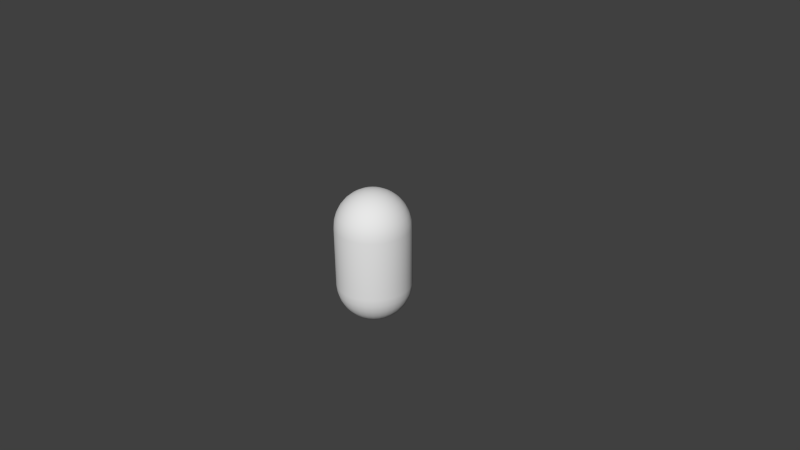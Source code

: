 # Source: CapsuleB.blend  (saved by Blender 2.67.0; exported with 4.5.12 LTS)
import bpy
from mathutils import Matrix  # noqa: F401  (used for matrix-valued properties, if any)

bpy.ops.wm.read_factory_settings(use_empty=True)
scene = bpy.context.scene
scene.name = 'Scene'

# ---- collections
col_collection_1 = bpy.data.collections.new('Collection 1'); scene.collection.children.link(col_collection_1)

# ---- world
world_world = bpy.data.worlds.new('World'); scene.world = world_world
world_world.color = (0.05088, 0.05088, 0.05088)
world_world.use_sun_shadow = False
world_world.sun_shadow_jitter_overblur = 0.0
world_world.cycles.sampling_method = 'MANUAL'
world_world.cycles.sample_map_resolution = 256

# ---- cameras
cam_camera = bpy.data.cameras.new('Camera')
cam_camera.clip_end = 100.0
cam_camera.lens = 35.0
cam_camera.sensor_width = 32.0
cam_camera.sensor_height = 18.0
cam_camera.ortho_scale = 7.314
cam_camera.dof.focus_distance = 0.0
cam_camera.dof.aperture_fstop = 128.0

# ---- meshes
me_sphere = bpy.data.meshes.new('Sphere')
me_sphere.from_pydata([(-0.1084, 0.1622, 1.782), (-0.2126, 0.3182, 1.726), (-0.3087, 0.4619, 1.633), (-0.3928, 0.5879, 1.509), (-0.4619, 0.6913, 1.357), (-0.5133, 0.7682, 1.184), (-0.5449, 0.8155, 0.9967), (-1.0, 0.0, -0.8002), (-0.9808, 0.0, -0.9953), (-0.9239, 0.0, -1.183), (-0.8315, 0.0, -1.356), (-0.7071, 0.0, -1.507), (-0.5556, 0.0, -1.632), (-0.3827, 0.0, -1.724), (-0.1951, 0.0, -1.781), (-0.5556, 0.8315, 0.8016), (-0.07466, 0.1802, 1.782), (-0.1464, 0.3536, 1.726), (-0.2126, 0.5133, 1.633), (-0.2706, 0.6533, 1.509), (-0.3182, 0.7682, 1.357), (-0.3536, 0.8536, 1.184), (-0.9808, 0.1951, -0.8002), (-0.9619, 0.1913, -0.9953), (-0.9061, 0.1802, -1.183), (-0.8155, 0.1622, -1.356), (-0.6935, 0.1379, -1.507), (-0.5449, 0.1084, -1.632), (-0.3753, 0.07466, -1.724), (-0.1913, 0.03806, -1.781), (-0.3753, 0.9061, 0.9967), (-0.3827, 0.9239, 0.8016), (-0.03806, 0.1913, 1.782), (-0.07466, 0.3753, 1.726), (-0.1084, 0.5449, 1.633), (-0.1379, 0.6935, 1.509), (-0.1622, 0.8155, 1.357), (-0.9239, 0.3827, -0.8002), (-0.9061, 0.3753, -0.9953), (-0.8536, 0.3536, -1.183), (-0.7682, 0.3182, -1.356), (-0.6533, 0.2706, -1.507), (-0.5133, 0.2126, -1.632), (-0.3536, 0.1464, -1.724), (-0.1802, 0.07466, -1.781), (-0.1802, 0.9061, 1.184), (-0.1913, 0.9619, 0.9967), (-0.1951, 0.9808, 0.8016), (3.147e-07, 0.1951, 1.782), (3.109e-07, 0.3827, 1.726), (2.141e-07, 0.5556, 1.633), (2.215e-07, 0.7071, 1.509), (-0.8315, 0.5556, -0.8002), (-0.8155, 0.5449, -0.9953), (-0.7682, 0.5133, -1.183), (-0.6913, 0.4619, -1.356), (-0.5879, 0.3928, -1.507), (-0.4619, 0.3087, -1.632), (-0.3182, 0.2126, -1.724), (-0.1622, 0.1084, -1.781), (2.215e-07, 0.8315, 1.357), (1.768e-07, 0.9239, 1.184), (1.023e-07, 0.9808, 0.9967), (1.619e-07, 1.0, 0.8016), (0.03806, 0.1913, 1.782), (0.07466, 0.3753, 1.726), (0.1084, 0.5449, 1.633), (-0.7071, 0.7071, -0.8002), (-0.6935, 0.6935, -0.9953), (-0.6533, 0.6533, -1.183), (-0.5879, 0.5879, -1.356), (-0.5, 0.5, -1.507), (-0.3928, 0.3928, -1.632), (-0.2706, 0.2706, -1.724), (-0.1379, 0.1379, -1.781), (0.1379, 0.6935, 1.509), (0.1622, 0.8155, 1.357), (0.1802, 0.9061, 1.184), (0.1913, 0.9619, 0.9967), (0.1951, 0.9808, 0.8016), (0.07466, 0.1802, 1.782), (0.1464, 0.3536, 1.726), (-0.5556, 0.8315, -0.8002), (-0.5449, 0.8155, -0.9953), (-0.5133, 0.7682, -1.183), (-0.4619, 0.6913, -1.356), (-0.3928, 0.5879, -1.507), (-0.3087, 0.4619, -1.632), (-0.2126, 0.3182, -1.724), (-0.1084, 0.1622, -1.781), (0.2126, 0.5133, 1.633), (0.2706, 0.6533, 1.509), (0.3182, 0.7682, 1.357), (0.3536, 0.8536, 1.184), (0.3753, 0.9061, 0.9967), (0.3827, 0.9239, 0.8016), (3.258e-07, -3.731e-07, 1.802), (-0.3827, 0.9239, -0.8002), (-0.3753, 0.9061, -0.9953), (-0.3536, 0.8536, -1.183), (-0.3182, 0.7682, -1.356), (-0.2706, 0.6533, -1.507), (-0.2126, 0.5133, -1.632), (-0.1464, 0.3536, -1.724), (-0.07466, 0.1802, -1.781), (0.1084, 0.1622, 1.782), (0.2126, 0.3182, 1.726), (0.3087, 0.4619, 1.633), (0.3928, 0.5879, 1.509), (0.4619, 0.6913, 1.357), (0.5133, 0.7682, 1.184), (0.5449, 0.8155, 0.9967), (-0.1951, 0.9808, -0.8002), (-0.1913, 0.9619, -0.9953), (-0.1802, 0.9061, -1.183), (-0.1622, 0.8155, -1.356), (-0.1379, 0.6935, -1.507), (-0.1084, 0.5449, -1.632), (-0.07466, 0.3753, -1.724), (-0.03806, 0.1913, -1.781), (0.5556, 0.8315, 0.8016), (0.1379, 0.1379, 1.782), (0.2706, 0.2706, 1.726), (0.3928, 0.3928, 1.633), (0.5, 0.5, 1.509), (0.5879, 0.5879, 1.357), (0.6533, 0.6533, 1.184), (3.407e-07, 1.0, -0.8002), (4.749e-07, 0.9808, -0.9953), (3.407e-07, 0.9239, -1.183), (4.152e-07, 0.8315, -1.356), (4.003e-07, 0.7071, -1.507), (3.929e-07, 0.5556, -1.632), (3.556e-07, 0.3827, -1.724), (3.147e-07, 0.1951, -1.781), (0.6935, 0.6935, 0.9967), (0.7071, 0.7071, 0.8016), (0.1622, 0.1084, 1.782), (0.3182, 0.2126, 1.726), (0.4619, 0.3087, 1.633), (0.5879, 0.3928, 1.509), (0.6913, 0.4619, 1.357), (0.1951, 0.9808, -0.8002), (0.1913, 0.9619, -0.9953), (0.1802, 0.9061, -1.183), (0.1622, 0.8155, -1.356), (0.138, 0.6935, -1.507), (0.1084, 0.5449, -1.632), (0.07466, 0.3753, -1.724), (0.03806, 0.1913, -1.781), (0.7682, 0.5133, 1.184), (0.8155, 0.5449, 0.9967), (0.8315, 0.5556, 0.8016), (0.1802, 0.07466, 1.782), (0.3536, 0.1464, 1.726), (0.5133, 0.2126, 1.633), (0.6533, 0.2706, 1.509), (0.3827, 0.9239, -0.8002), (0.3753, 0.9061, -0.9953), (0.3536, 0.8536, -1.183), (0.3182, 0.7682, -1.356), (0.2706, 0.6533, -1.507), (0.2126, 0.5133, -1.632), (0.1464, 0.3536, -1.724), (0.07466, 0.1802, -1.781), (0.7682, 0.3182, 1.357), (0.8536, 0.3536, 1.184), (0.9061, 0.3753, 0.9967), (0.9239, 0.3827, 0.8016), (0.1913, 0.03806, 1.782), (0.3753, 0.07466, 1.726), (0.5449, 0.1084, 1.633), (0.5556, 0.8315, -0.8002), (0.5449, 0.8155, -0.9953), (0.5133, 0.7682, -1.183), (0.4619, 0.6913, -1.356), (0.3928, 0.5879, -1.507), (0.3087, 0.4619, -1.632), (0.2126, 0.3182, -1.724), (0.1084, 0.1622, -1.781), (0.6935, 0.1379, 1.509), (0.8155, 0.1622, 1.357), (0.9061, 0.1802, 1.184), (0.9619, 0.1913, 0.9967), (0.9808, 0.1951, 0.8016), (0.1951, -3.486e-07, 1.782), (0.3827, -2.534e-07, 1.726), (0.7071, 0.7071, -0.8002), (0.6935, 0.6935, -0.9953), (0.6533, 0.6533, -1.183), (0.5879, 0.5879, -1.356), (0.5, 0.5, -1.507), (0.3928, 0.3928, -1.632), (0.2706, 0.2706, -1.724), (0.138, 0.1379, -1.781), (0.5556, -6.065e-08, 1.633), (0.7071, 6.122e-08, 1.509), (0.8315, 2.998e-07, 1.357), (0.9239, 4.614e-07, 1.184), (0.9808, 8.058e-07, 0.9967), (1.0, 1.011e-06, 0.8016), (0.1913, -0.03806, 1.782), (0.8315, 0.5556, -0.8002), (0.8155, 0.5449, -0.9953), (0.7682, 0.5133, -1.183), (0.6913, 0.4619, -1.356), (0.5879, 0.3928, -1.507), (0.4619, 0.3087, -1.632), (0.3182, 0.2126, -1.724), (0.1622, 0.1084, -1.781), (0.3753, -0.07466, 1.726), (0.5449, -0.1084, 1.633), (0.6935, -0.1379, 1.509), (0.8155, -0.1622, 1.357), (0.9061, -0.1802, 1.184), (0.9619, -0.1913, 0.9967), (0.9808, -0.1951, 0.8016), (0.9239, 0.3827, -0.8002), (0.9061, 0.3753, -0.9953), (0.8536, 0.3536, -1.183), (0.7682, 0.3182, -1.356), (0.6533, 0.2706, -1.507), (0.5133, 0.2126, -1.632), (0.3536, 0.1464, -1.724), (0.1802, 0.07466, -1.781), (0.1802, -0.07466, 1.782), (0.3536, -0.1464, 1.726), (0.5133, -0.2126, 1.633), (0.6533, -0.2706, 1.509), (0.7682, -0.3182, 1.357), (0.8536, -0.3536, 1.184), (0.9061, -0.3753, 0.9967), (0.9808, 0.1951, -0.8002), (0.9619, 0.1913, -0.9953), (0.9061, 0.1802, -1.183), (0.8155, 0.1622, -1.356), (0.6935, 0.1379, -1.507), (0.5449, 0.1084, -1.632), (0.3753, 0.07466, -1.724), (0.1913, 0.03806, -1.781), (0.9239, -0.3827, 0.8016), (0.1622, -0.1084, 1.782), (0.3182, -0.2126, 1.726), (0.4619, -0.3087, 1.633), (0.5879, -0.3928, 1.509), (0.6913, -0.4619, 1.357), (0.7682, -0.5133, 1.184), (1.0, -1.043e-07, -0.8002), (0.9808, -1.49e-07, -0.9953), (0.9239, -4.47e-08, -1.183), (0.8315, -1.043e-07, -1.356), (0.7071, -5.96e-08, -1.507), (0.5556, -9.686e-08, -1.632), (0.3827, -2.235e-08, -1.724), (0.1951, 0.0, -1.781), (0.8155, -0.5449, 0.9967), (0.8315, -0.5556, 0.8016), (0.138, -0.138, 1.782), (0.2706, -0.2706, 1.726), (0.3928, -0.3928, 1.633), (0.5, -0.5, 1.509), (0.5879, -0.5879, 1.357), (0.9808, -0.1951, -0.8002), (0.9619, -0.1913, -0.9953), (0.9061, -0.1802, -1.183), (0.8155, -0.1622, -1.356), (0.6935, -0.1379, -1.507), (0.5449, -0.1084, -1.632), (0.3753, -0.07466, -1.724), (0.1913, -0.03806, -1.781), (0.6533, -0.6533, 1.184), (0.6935, -0.6935, 0.9967), (0.7071, -0.7071, 0.8016), (0.1084, -0.1622, 1.782), (0.2126, -0.3182, 1.726), (0.3087, -0.4619, 1.633), (0.3928, -0.5879, 1.509), (0.9239, -0.3827, -0.8002), (0.9061, -0.3753, -0.9953), (0.8536, -0.3536, -1.183), (0.7682, -0.3182, -1.356), (0.6533, -0.2706, -1.507), (0.5133, -0.2126, -1.632), (0.3536, -0.1464, -1.724), (0.1802, -0.07466, -1.781), (0.4619, -0.6913, 1.357), (0.5133, -0.7682, 1.184), (0.5449, -0.8155, 0.9967), (0.5556, -0.8315, 0.8016), (0.07466, -0.1802, 1.782), (0.1464, -0.3536, 1.726), (0.2126, -0.5133, 1.633), (0.8315, -0.5556, -0.8002), (0.8155, -0.5449, -0.9953), (0.7682, -0.5133, -1.183), (0.6913, -0.4619, -1.356), (0.5879, -0.3928, -1.507), (0.4619, -0.3087, -1.632), (0.3182, -0.2126, -1.724), (0.1622, -0.1084, -1.781), (0.2706, -0.6533, 1.509), (0.3182, -0.7682, 1.357), (0.3536, -0.8536, 1.184), (0.3753, -0.9061, 0.9967), (0.3827, -0.9239, 0.8016), (0.03806, -0.1913, 1.782), (0.07466, -0.3753, 1.726), (0.7071, -0.7071, -0.8002), (0.6935, -0.6935, -0.9953), (0.6533, -0.6533, -1.183), (0.5879, -0.5879, -1.356), (0.5, -0.5, -1.507), (0.3928, -0.3928, -1.632), (0.2706, -0.2706, -1.724), (0.1379, -0.1379, -1.781), (0.1084, -0.5449, 1.633), (0.138, -0.6935, 1.509), (0.1622, -0.8155, 1.357), (0.1802, -0.9061, 1.184), (0.1913, -0.9619, 0.9967), (0.1951, -0.9808, 0.8016), (3.147e-07, -0.1951, 1.782), (0.5556, -0.8315, -0.8002), (0.5449, -0.8155, -0.9953), (0.5133, -0.7682, -1.183), (0.4619, -0.6913, -1.356), (0.3928, -0.5879, -1.507), (0.3087, -0.4619, -1.632), (0.2126, -0.3182, -1.724), (0.1084, -0.1622, -1.781), (3.258e-07, 0.0, -1.8), (3.556e-07, -0.3827, 1.726), (3.929e-07, -0.5556, 1.633), (4.003e-07, -0.7071, 1.509), (4.152e-07, -0.8315, 1.357), (3.407e-07, -0.9239, 1.184), (4.749e-07, -0.9808, 0.9967), (3.407e-07, -1.0, 0.8016), (0.3827, -0.9239, -0.8002), (0.3753, -0.9061, -0.9953), (0.3536, -0.8536, -1.183), (0.3182, -0.7682, -1.356), (0.2706, -0.6533, -1.507), (0.2126, -0.5133, -1.632), (0.1464, -0.3536, -1.724), (0.07466, -0.1802, -1.781), (-0.03806, -0.1913, 1.782), (-0.07466, -0.3753, 1.726), (-0.1084, -0.5449, 1.633), (-0.1379, -0.6935, 1.509), (-0.1622, -0.8155, 1.357), (-0.1802, -0.9061, 1.184), (-0.1913, -0.9619, 0.9967), (0.1951, -0.9808, -0.8002), (0.1913, -0.9619, -0.9953), (0.1802, -0.9061, -1.183), (0.1622, -0.8155, -1.356), (0.1379, -0.6935, -1.507), (0.1084, -0.5449, -1.632), (0.07466, -0.3753, -1.724), (0.03806, -0.1913, -1.781), (-0.1951, -0.9808, 0.8016), (-0.07466, -0.1802, 1.782), (-0.1464, -0.3536, 1.726), (-0.2126, -0.5133, 1.633), (-0.2706, -0.6533, 1.509), (-0.3182, -0.7682, 1.357), (-0.3536, -0.8536, 1.184), (1.619e-07, -1.0, -0.8002), (1.023e-07, -0.9808, -0.9953), (1.768e-07, -0.9239, -1.183), (2.215e-07, -0.8315, -1.356), (2.215e-07, -0.7071, -1.507), (2.141e-07, -0.5556, -1.632), (3.109e-07, -0.3827, -1.724), (3.147e-07, -0.1951, -1.781), (-0.3753, -0.9061, 0.9967), (-0.3827, -0.9239, 0.8016), (-0.1084, -0.1622, 1.782), (-0.2126, -0.3182, 1.726), (-0.3087, -0.4619, 1.633), (-0.3928, -0.5879, 1.509), (-0.4619, -0.6913, 1.357), (-0.1951, -0.9808, -0.8002), (-0.1913, -0.9619, -0.9953), (-0.1802, -0.9061, -1.183), (-0.1622, -0.8155, -1.356), (-0.1379, -0.6935, -1.507), (-0.1084, -0.5449, -1.632), (-0.07466, -0.3753, -1.724), (-0.03806, -0.1913, -1.781), (-0.5133, -0.7682, 1.184), (-0.5449, -0.8155, 0.9967), (-0.5556, -0.8315, 0.8016), (-0.1379, -0.138, 1.782), (-0.2706, -0.2706, 1.726), (-0.3928, -0.3928, 1.633), (-0.5, -0.5, 1.509), (-0.3827, -0.9239, -0.8002), (-0.3753, -0.9061, -0.9953), (-0.3536, -0.8536, -1.183), (-0.3182, -0.7682, -1.356), (-0.2706, -0.6533, -1.507), (-0.2126, -0.5133, -1.632), (-0.1464, -0.3536, -1.724), (-0.07466, -0.1802, -1.781), (-0.5879, -0.5879, 1.357), (-0.6533, -0.6533, 1.184), (-0.6935, -0.6935, 0.9967), (-0.7071, -0.7071, 0.8016), (-0.1622, -0.1084, 1.782), (-0.3182, -0.2126, 1.726), (-0.4619, -0.3087, 1.633), (-0.5556, -0.8315, -0.8002), (-0.5449, -0.8155, -0.9953), (-0.5133, -0.7682, -1.183), (-0.4619, -0.6913, -1.356), (-0.3928, -0.5879, -1.507), (-0.3087, -0.4619, -1.632), (-0.2126, -0.3182, -1.724), (-0.1084, -0.1622, -1.781), (-0.5879, -0.3928, 1.509), (-0.6913, -0.4619, 1.357), (-0.7682, -0.5133, 1.184), (-0.8155, -0.5449, 0.9967), (-0.8315, -0.5556, 0.8016), (-0.1802, -0.07466, 1.782), (-0.3536, -0.1464, 1.726), (-0.7071, -0.7071, -0.8002), (-0.6935, -0.6935, -0.9953), (-0.6533, -0.6533, -1.183), (-0.5879, -0.5879, -1.356), (-0.5, -0.5, -1.507), (-0.3928, -0.3928, -1.632), (-0.2706, -0.2706, -1.724), (-0.1379, -0.1379, -1.781), (-0.5133, -0.2126, 1.633), (-0.6533, -0.2706, 1.509), (-0.7682, -0.3182, 1.357), (-0.8536, -0.3536, 1.184), (-0.9061, -0.3753, 0.9967), (-0.9239, -0.3827, 0.8016), (-0.1913, -0.03806, 1.782), (-0.3753, -0.07466, 1.726), (-0.8315, -0.5556, -0.8002), (-0.8155, -0.5449, -0.9953), (-0.7682, -0.5133, -1.183), (-0.6913, -0.4619, -1.356), (-0.5879, -0.3928, -1.507), (-0.4619, -0.3087, -1.632), (-0.3182, -0.2126, -1.724), (-0.1622, -0.1084, -1.781), (-0.5449, -0.1084, 1.633), (-0.6935, -0.1379, 1.509), (-0.8155, -0.1622, 1.357), (-0.9061, -0.1802, 1.184), (-0.9619, -0.1913, 0.9967), (-0.9808, -0.1951, 0.8016), (-0.1951, -3.486e-07, 1.782), (-0.9239, -0.3827, -0.8002), (-0.9061, -0.3753, -0.9953), (-0.8536, -0.3536, -1.183), (-0.7682, -0.3182, -1.356), (-0.6533, -0.2706, -1.507), (-0.5133, -0.2126, -1.632), (-0.3536, -0.1464, -1.724), (-0.1802, -0.07466, -1.781), (-0.3827, -2.757e-07, 1.726), (-0.5556, -1.575e-07, 1.633), (-0.7071, 1.615e-09, 1.509), (-0.8315, 1.955e-07, 1.357), (-0.9239, 4.167e-07, 1.184), (-0.9808, 6.567e-07, 0.9967), (-1.0, 9.064e-07, 0.8016), (-0.9808, -0.1951, -0.8002), (-0.9619, -0.1913, -0.9953), (-0.9061, -0.1802, -1.183), (-0.8155, -0.1622, -1.356), (-0.6935, -0.1379, -1.507), (-0.5449, -0.1084, -1.632), (-0.3753, -0.07466, -1.724), (-0.1913, -0.03806, -1.781), (-0.7071, 0.7071, 0.8016), (-0.6935, 0.6935, 0.9967), (-0.6533, 0.6533, 1.184), (-0.5879, 0.5879, 1.357), (-0.5, 0.5, 1.509), (-0.3928, 0.3928, 1.633), (-0.2706, 0.2706, 1.726), (-0.1379, 0.1379, 1.782), (-0.8315, 0.5556, 0.8016), (-0.8155, 0.5449, 0.9967), (-0.7682, 0.5133, 1.184), (-0.6913, 0.4619, 1.357), (-0.5879, 0.3928, 1.509), (-0.4619, 0.3087, 1.633), (-0.3182, 0.2126, 1.726), (-0.1622, 0.1084, 1.782), (-0.9239, 0.3827, 0.8016), (-0.9061, 0.3753, 0.9967), (-0.8536, 0.3536, 1.184), (-0.7682, 0.3182, 1.357), (-0.6533, 0.2706, 1.509), (-0.5133, 0.2126, 1.633), (-0.3536, 0.1464, 1.726), (-0.1802, 0.07466, 1.782), (-0.9808, 0.1951, 0.8016), (-0.9619, 0.1913, 0.9967), (-0.9061, 0.1802, 1.184), (-0.8155, 0.1622, 1.357), (-0.6935, 0.1379, 1.509), (-0.5449, 0.1084, 1.633), (-0.3753, 0.07466, 1.726), (-0.1913, 0.03806, 1.782), (-0.5556, 0.8315, 0.003887), (-0.3827, 0.9239, 0.003887), (-0.1951, 0.9808, 0.003887), (1.619e-07, 1.0, 0.003887), (0.1951, 0.9808, 0.003887), (0.3827, 0.9239, 0.003887), (0.5556, 0.8315, 0.003887), (0.7071, 0.7071, 0.003887), (0.8315, 0.5556, 0.003887), (0.9239, 0.3827, 0.003886), (0.9808, 0.1951, 0.003886), (1.0, 1.011e-06, 0.003886), (0.9808, -0.1951, 0.003886), (0.9239, -0.3827, 0.003886), (0.8315, -0.5556, 0.003885), (0.7071, -0.7071, 0.003885), (0.5556, -0.8315, 0.003885), (0.3827, -0.9239, 0.003885), (0.1951, -0.9808, 0.003885), (3.407e-07, -1.0, 0.003885), (-0.1951, -0.9808, 0.003885), (-0.3827, -0.9239, 0.003885), (-0.5556, -0.8315, 0.003885), (-0.7071, -0.7071, 0.003885), (-0.8315, -0.5556, 0.003885), (-0.9239, -0.3827, 0.003886), (-0.9808, -0.1951, 0.003886), (-1.0, 9.064e-07, 0.003886), (-0.7071, 0.7071, 0.003887), (-0.8315, 0.5556, 0.003887), (-0.9239, 0.3827, 0.003886), (-0.9808, 0.1951, 0.003886)], [], [(13, 12, 27, 28), (510, 509, 470, 469), (509, 508, 471, 470), (14, 13, 28, 29), (8, 7, 22, 23), (508, 507, 472, 471), (9, 8, 23, 24), (96, 513, 458), (10, 9, 24, 25), (507, 506, 473, 472), (11, 10, 25, 26), (513, 512, 467, 458), (12, 11, 26, 27), (512, 511, 468, 467), (24, 23, 38, 39), (511, 510, 469, 468), (25, 24, 39, 40), (96, 505, 513), (26, 25, 40, 41), (96, 497, 505), (27, 26, 41, 42), (96, 489, 497), (28, 27, 42, 43), (96, 0, 489), (96, 16, 0), (29, 28, 43, 44), (23, 22, 37, 38), (96, 32, 16), (43, 42, 57, 58), (96, 48, 32), (96, 64, 48), (44, 43, 58, 59), (38, 37, 52, 53), (96, 80, 64), (39, 38, 53, 54), (96, 105, 80), (40, 39, 54, 55), (96, 121, 105), (41, 40, 55, 56), (96, 137, 121), (42, 41, 56, 57), (96, 153, 137), (56, 55, 70, 71), (96, 169, 153), (57, 56, 71, 72), (96, 185, 169), (58, 57, 72, 73), (96, 201, 185), (96, 225, 201), (59, 58, 73, 74), (53, 52, 67, 68), (96, 241, 225), (54, 53, 68, 69), (96, 257, 241), (55, 54, 69, 70), (96, 273, 257), (69, 68, 83, 84), (96, 289, 273), (70, 69, 84, 85), (96, 305, 289), (71, 70, 85, 86), (96, 321, 305), (72, 71, 86, 87), (96, 346, 321), (73, 72, 87, 88), (96, 362, 346), (96, 378, 362), (74, 73, 88, 89), (68, 67, 82, 83), (96, 394, 378), (88, 87, 102, 103), (96, 410, 394), (96, 426, 410), (89, 88, 103, 104), (83, 82, 97, 98), (96, 442, 426), (84, 83, 98, 99), (96, 458, 442), (85, 84, 99, 100), (504, 503, 511, 512), (86, 85, 100, 101), (503, 502, 510, 511), (87, 86, 101, 102), (502, 501, 509, 510), (101, 100, 115, 116), (501, 500, 508, 509), (102, 101, 116, 117), (500, 499, 507, 508), (103, 102, 117, 118), (499, 498, 506, 507), (505, 504, 512, 513), (104, 103, 118, 119), (98, 97, 112, 113), (492, 491, 499, 500), (99, 98, 113, 114), (491, 490, 498, 499), (100, 99, 114, 115), (497, 496, 504, 505), (114, 113, 128, 129), (496, 495, 503, 504), (115, 114, 129, 130), (495, 494, 502, 503), (116, 115, 130, 131), (494, 493, 501, 502), (117, 116, 131, 132), (493, 492, 500, 501), (118, 117, 132, 133), (487, 486, 494, 495), (486, 485, 493, 494), (119, 118, 133, 134), (113, 112, 127, 128), (485, 484, 492, 493), (133, 132, 147, 148), (484, 483, 491, 492), (483, 482, 490, 491), (134, 133, 148, 149), (128, 127, 142, 143), (489, 488, 496, 497), (129, 128, 143, 144), (488, 487, 495, 496), (130, 129, 144, 145), (6, 15, 482, 483), (131, 130, 145, 146), (0, 1, 488, 489), (132, 131, 146, 147), (1, 2, 487, 488), (2, 3, 486, 487), (146, 145, 160, 161), (3, 4, 485, 486), (147, 146, 161, 162), (4, 5, 484, 485), (148, 147, 162, 163), (5, 6, 483, 484), (20, 21, 5, 4), (149, 148, 163, 164), (143, 142, 157, 158), (21, 30, 6, 5), (144, 143, 158, 159), (30, 31, 15, 6), (145, 144, 159, 160), (158, 157, 172, 173), (16, 17, 1, 0), (159, 158, 173, 174), (17, 18, 2, 1), (160, 159, 174, 175), (18, 19, 3, 2), (161, 160, 175, 176), (19, 20, 4, 3), (162, 161, 176, 177), (34, 35, 19, 18), (163, 162, 177, 178), (35, 36, 20, 19), (36, 45, 21, 20), (164, 163, 178, 179), (177, 176, 191, 192), (45, 46, 30, 21), (178, 177, 192, 193), (46, 47, 31, 30), (32, 33, 17, 16), (179, 178, 193, 194), (173, 172, 187, 188), (33, 34, 18, 17), (174, 173, 188, 189), (62, 63, 47, 46), (175, 174, 189, 190), (48, 49, 33, 32), (176, 175, 190, 191), (49, 50, 34, 33), (190, 189, 204, 205), (50, 51, 35, 34), (191, 190, 205, 206), (51, 60, 36, 35), (192, 191, 206, 207), (60, 61, 45, 36), (193, 192, 207, 208), (61, 62, 46, 45), (76, 77, 61, 60), (194, 193, 208, 209), (188, 187, 202, 203), (77, 78, 62, 61), (189, 188, 203, 204), (78, 79, 63, 62), (209, 208, 223, 224), (203, 202, 217, 218), (64, 65, 49, 48), (204, 203, 218, 219), (65, 66, 50, 49), (205, 204, 219, 220), (66, 75, 51, 50), (206, 205, 220, 221), (75, 76, 60, 51), (207, 206, 221, 222), (90, 91, 75, 66), (208, 207, 222, 223), (91, 92, 76, 75), (92, 93, 77, 76), (222, 221, 236, 237), (93, 94, 78, 77), (223, 222, 237, 238), (94, 95, 79, 78), (80, 81, 65, 64), (224, 223, 238, 239), (218, 217, 232, 233), (81, 90, 66, 65), (219, 218, 233, 234), (111, 120, 95, 94), (220, 219, 234, 235), (105, 106, 81, 80), (221, 220, 235, 236), (106, 107, 90, 81), (235, 234, 249, 250), (107, 108, 91, 90), (236, 235, 250, 251), (108, 109, 92, 91), (237, 236, 251, 252), (109, 110, 93, 92), (238, 237, 252, 253), (110, 111, 94, 93), (125, 126, 110, 109), (239, 238, 253, 254), (233, 232, 247, 248), (126, 135, 111, 110), (234, 233, 248, 249), (135, 136, 120, 111), (254, 253, 268, 269), (248, 247, 262, 263), (121, 122, 106, 105), (249, 248, 263, 264), (122, 123, 107, 106), (250, 249, 264, 265), (123, 124, 108, 107), (251, 250, 265, 266), (124, 125, 109, 108), (252, 251, 266, 267), (138, 139, 123, 122), (253, 252, 267, 268), (139, 140, 124, 123), (140, 141, 125, 124), (267, 266, 281, 282), (141, 150, 126, 125), (268, 267, 282, 283), (150, 151, 135, 126), (151, 152, 136, 135), (269, 268, 283, 284), (263, 262, 277, 278), (137, 138, 122, 121), (264, 263, 278, 279), (166, 167, 151, 150), (265, 264, 279, 280), (167, 168, 152, 151), (266, 265, 280, 281), (153, 154, 138, 137), (154, 155, 139, 138), (280, 279, 294, 295), (155, 156, 140, 139), (281, 280, 295, 296), (156, 165, 141, 140), (282, 281, 296, 297), (165, 166, 150, 141), (283, 282, 297, 298), (180, 181, 165, 156), (181, 182, 166, 165), (284, 283, 298, 299), (278, 277, 292, 293), (182, 183, 167, 166), (279, 278, 293, 294), (183, 184, 168, 167), (169, 170, 154, 153), (299, 298, 313, 314), (293, 292, 307, 308), (170, 171, 155, 154), (294, 293, 308, 309), (171, 180, 156, 155), (295, 294, 309, 310), (186, 195, 171, 170), (296, 295, 310, 311), (195, 196, 180, 171), (297, 296, 311, 312), (196, 197, 181, 180), (298, 297, 312, 313), (311, 310, 325, 326), (197, 198, 182, 181), (312, 311, 326, 327), (198, 199, 183, 182), (313, 312, 327, 328), (199, 200, 184, 183), (185, 186, 170, 169), (314, 313, 328, 329), (308, 307, 322, 323), (214, 215, 199, 198), (309, 308, 323, 324), (215, 216, 200, 199), (310, 309, 324, 325), (201, 210, 186, 185), (324, 323, 339, 340), (210, 211, 195, 186), (325, 324, 340, 341), (211, 212, 196, 195), (326, 325, 341, 342), (212, 213, 197, 196), (327, 326, 342, 343), (213, 214, 198, 197), (328, 327, 343, 344), (228, 229, 213, 212), (229, 230, 214, 213), (329, 328, 344, 345), (323, 322, 338, 339), (230, 231, 215, 214), (344, 343, 358, 359), (231, 240, 216, 215), (225, 226, 210, 201), (345, 344, 359, 360), (339, 338, 353, 354), (226, 227, 211, 210), (340, 339, 354, 355), (227, 228, 212, 211), (341, 340, 355, 356), (242, 243, 227, 226), (342, 341, 356, 357), (243, 244, 228, 227), (343, 342, 357, 358), (244, 245, 229, 228), (357, 356, 371, 372), (245, 246, 230, 229), (358, 357, 372, 373), (246, 255, 231, 230), (359, 358, 373, 374), (255, 256, 240, 231), (241, 242, 226, 225), (360, 359, 374, 375), (354, 353, 368, 369), (270, 271, 255, 246), (355, 354, 369, 370), (271, 272, 256, 255), (356, 355, 370, 371), (257, 258, 242, 241), (370, 369, 384, 385), (258, 259, 243, 242), (371, 370, 385, 386), (259, 260, 244, 243), (372, 371, 386, 387), (260, 261, 245, 244), (373, 372, 387, 388), (261, 270, 246, 245), (374, 373, 388, 389), (276, 285, 261, 260), (285, 286, 270, 261), (375, 374, 389, 390), (369, 368, 383, 384), (286, 287, 271, 270), (389, 388, 403, 404), (287, 288, 272, 271), (273, 274, 258, 257), (390, 389, 404, 405), (384, 383, 398, 399), (274, 275, 259, 258), (385, 384, 399, 400), (275, 276, 260, 259), (386, 385, 400, 401), (289, 290, 274, 273), (387, 386, 401, 402), (290, 291, 275, 274), (388, 387, 402, 403), (291, 300, 276, 275), (402, 401, 416, 417), (300, 301, 285, 276), (403, 402, 417, 418), (301, 302, 286, 285), (404, 403, 418, 419), (302, 303, 287, 286), (303, 304, 288, 287), (405, 404, 419, 420), (399, 398, 413, 414), (317, 318, 302, 301), (400, 399, 414, 415), (318, 319, 303, 302), (401, 400, 415, 416), (319, 320, 304, 303), (305, 306, 290, 289), (415, 414, 429, 430), (306, 315, 291, 290), (416, 415, 430, 431), (315, 316, 300, 291), (417, 416, 431, 432), (316, 317, 301, 300), (418, 417, 432, 433), (332, 333, 316, 315), (419, 418, 433, 434), (333, 334, 317, 316), (334, 335, 318, 317), (420, 419, 434, 435), (414, 413, 428, 429), (335, 336, 319, 318), (434, 433, 449, 450), (336, 337, 320, 319), (321, 331, 306, 305), (435, 434, 450, 451), (429, 428, 444, 445), (331, 332, 315, 306), (430, 429, 445, 446), (352, 361, 337, 336), (431, 430, 446, 447), (346, 347, 331, 321), (432, 431, 447, 448), (347, 348, 332, 331), (433, 432, 448, 449), (447, 446, 461, 462), (348, 349, 333, 332), (448, 447, 462, 463), (349, 350, 334, 333), (449, 448, 463, 464), (350, 351, 335, 334), (450, 449, 464, 465), (351, 352, 336, 335), (366, 367, 351, 350), (451, 450, 465, 466), (445, 444, 459, 460), (367, 376, 352, 351), (446, 445, 460, 461), (376, 377, 361, 352), (466, 465, 480, 481), (460, 459, 474, 475), (362, 363, 347, 346), (461, 460, 475, 476), (363, 364, 348, 347), (462, 461, 476, 477), (364, 365, 349, 348), (463, 462, 477, 478), (365, 366, 350, 349), (464, 463, 478, 479), (380, 381, 365, 364), (465, 464, 479, 480), (381, 382, 366, 365), (382, 391, 367, 366), (330, 14, 29), (391, 392, 376, 367), (392, 393, 377, 376), (330, 29, 44), (330, 44, 59), (378, 379, 363, 362), (379, 380, 364, 363), (330, 59, 74), (330, 74, 89), (408, 409, 393, 392), (330, 89, 104), (394, 395, 379, 378), (395, 396, 380, 379), (330, 104, 119), (330, 119, 134), (396, 397, 381, 380), (397, 406, 382, 381), (330, 134, 149), (406, 407, 391, 382), (330, 149, 164), (330, 164, 179), (407, 408, 392, 391), (422, 423, 407, 406), (330, 179, 194), (423, 424, 408, 407), (330, 194, 209), (330, 209, 224), (424, 425, 409, 408), (410, 411, 395, 394), (330, 224, 239), (411, 412, 396, 395), (330, 239, 254), (330, 254, 269), (412, 421, 397, 396), (421, 422, 406, 397), (330, 269, 284), (436, 437, 421, 412), (330, 284, 299), (330, 299, 314), (437, 438, 422, 421), (438, 439, 423, 422), (330, 314, 329), (330, 329, 345), (439, 440, 424, 423), (330, 345, 360), (440, 441, 425, 424), (426, 427, 411, 410), (330, 360, 375), (330, 375, 390), (427, 436, 412, 411), (330, 390, 405), (456, 457, 441, 440), (442, 443, 427, 426), (330, 405, 420), (330, 420, 435), (443, 452, 436, 427), (452, 453, 437, 436), (330, 435, 451), (453, 454, 438, 437), (330, 451, 466), (330, 466, 481), (454, 455, 439, 438), (479, 478, 11, 12), (455, 456, 440, 439), (468, 469, 453, 452), (480, 479, 12, 13), (469, 470, 454, 453), (470, 471, 455, 454), (481, 480, 13, 14), (475, 474, 7, 8), (471, 472, 456, 455), (330, 481, 14), (476, 475, 8, 9), (472, 473, 457, 456), (477, 476, 9, 10), (458, 467, 443, 442), (478, 477, 10, 11), (467, 468, 452, 443), (320, 337, 533, 532), (152, 168, 523, 522), (490, 482, 542, 543), (31, 47, 516, 515), (79, 95, 519, 518), (482, 15, 514, 542), (361, 377, 535, 534), (136, 152, 522, 521), (337, 361, 534, 533), (120, 136, 521, 520), (168, 184, 524, 523), (184, 200, 525, 524), (441, 457, 540, 539), (272, 288, 530, 529), (256, 272, 529, 528), (304, 320, 532, 531), (63, 79, 518, 517), (377, 393, 536, 535), (216, 240, 527, 526), (240, 256, 528, 527), (200, 216, 526, 525), (15, 31, 515, 514), (47, 63, 517, 516), (409, 425, 538, 537), (457, 473, 541, 540), (506, 498, 544, 545), (288, 304, 531, 530), (473, 506, 545, 541), (95, 120, 520, 519), (425, 441, 539, 538), (393, 409, 537, 536), (498, 490, 543, 544), (538, 444, 428, 537), (82, 514, 515, 97), (536, 413, 398, 535), (518, 519, 157, 142), (519, 520, 172, 157), (338, 531, 532, 353), (540, 474, 459, 539), (520, 521, 187, 172), (37, 544, 543, 52), (537, 428, 413, 536), (383, 368, 533, 534), (22, 545, 544, 37), (338, 322, 530, 531), (292, 277, 527, 528), (524, 525, 247, 232), (545, 22, 7, 541), (277, 262, 526, 527), (539, 459, 444, 538), (322, 307, 529, 530), (67, 542, 514, 82), (525, 526, 262, 247), (97, 515, 516, 112), (523, 524, 232, 217), (541, 7, 474, 540), (383, 534, 535, 398), (368, 353, 532, 533), (521, 522, 202, 187), (127, 112, 516, 517), (52, 543, 542, 67), (142, 127, 517, 518), (307, 292, 528, 529), (522, 523, 217, 202)])
me_sphere.polygons.foreach_set('use_smooth', [True] * 576)
_uv = me_sphere.uv_layers.new(name='UVMap')
_uv.uv.foreach_set('vector', [0.7562, 0.5828, 0.7296, 0.5967, 0.7216, 0.5779, 0.7504, 0.5695, 0.7338, 0.2924, 0.7166, 0.3126, 0.6946, 0.2907, 0.7154, 0.2741, 0.4829, 0.4944, 0.4891, 0.4547, 0.5216, 0.4636, 0.5134, 0.5001, 0.7864, 0.5668, 0.7562, 0.5828, 0.7504, 0.5695, 0.7832, 0.5597, 0.5198, 0.07402, 0.5248, 0.1089, 0.4974, 0.1294, 0.488, 0.08836, 0.4891, 0.4547, 0.4947, 0.4154, 0.5273, 0.4272, 0.5216, 0.4636, 0.5124, 0.03984, 0.5198, 0.07402, 0.488, 0.08836, 0.4814, 0.05045, 0.8172, 0.1901, 0.7928, 0.2217, 0.7871, 0.2163, 0.5035, 0.006303, 0.5124, 0.03984, 0.4814, 0.05045, 0.4753, 0.01246, 0.4947, 0.4154, 0.5005, 0.3744, 0.5302, 0.3913, 0.5273, 0.4272, 0.7048, 0.6095, 0.6812, 0.6216, 0.6693, 0.5929, 0.6948, 0.5856, 0.7928, 0.2217, 0.7709, 0.2481, 0.7605, 0.2379, 0.7871, 0.2163, 0.7296, 0.5967, 0.7048, 0.6095, 0.6948, 0.5856, 0.7216, 0.5779, 0.7709, 0.2481, 0.7517, 0.271, 0.7372, 0.2567, 0.7605, 0.2379, 0.4814, 0.05045, 0.488, 0.08836, 0.4578, 0.09908, 0.4511, 0.05794, 0.7517, 0.271, 0.7338, 0.2924, 0.7154, 0.2741, 0.7372, 0.2567, 0.4753, 0.01246, 0.4814, 0.05045, 0.4511, 0.05794, 0.4465, 0.01672, 0.8172, 0.1901, 0.7994, 0.2259, 0.7928, 0.2217, 0.6948, 0.5856, 0.6693, 0.5929, 0.6632, 0.5624, 0.6897, 0.5602, 0.8172, 0.1901, 0.8067, 0.2287, 0.7994, 0.2259, 0.7216, 0.5779, 0.6948, 0.5856, 0.6897, 0.5602, 0.7175, 0.5579, 0.8172, 0.1901, 0.8144, 0.23, 0.8067, 0.2287, 0.7504, 0.5695, 0.7216, 0.5779, 0.7175, 0.5579, 0.7474, 0.5553, 0.8172, 0.1901, 0.8223, 0.2297, 0.8144, 0.23, 0.8172, 0.1901, 0.8299, 0.228, 0.8223, 0.2297, 0.7832, 0.5597, 0.7504, 0.5695, 0.7474, 0.5553, 0.7814, 0.552, 0.488, 0.08836, 0.4974, 0.1294, 0.4663, 0.1411, 0.4578, 0.09908, 0.8172, 0.1901, 0.8371, 0.2248, 0.8299, 0.228, 0.7474, 0.5553, 0.7175, 0.5579, 0.7173, 0.5375, 0.7471, 0.5407, 0.8172, 0.1901, 0.8434, 0.2203, 0.8371, 0.2248, 0.8172, 0.1901, 0.8488, 0.2146, 0.8434, 0.2203, 0.7814, 0.552, 0.7474, 0.5553, 0.7471, 0.5407, 0.7812, 0.5442, 0.4578, 0.09908, 0.4663, 0.1411, 0.4335, 0.148, 0.4268, 0.1057, 0.8172, 0.1901, 0.853, 0.2079, 0.8488, 0.2146, 0.4511, 0.05794, 0.4578, 0.09908, 0.4268, 0.1057, 0.4211, 0.06305, 0.8172, 0.1901, 0.8558, 0.2006, 0.853, 0.2079, 0.4465, 0.01672, 0.4511, 0.05794, 0.4211, 0.06305, 0.4173, 0.01968, 0.8172, 0.1901, 0.8571, 0.1929, 0.8558, 0.2006, 0.6897, 0.5602, 0.6632, 0.5624, 0.6632, 0.5313, 0.6896, 0.5343, 0.8172, 0.1901, 0.8569, 0.185, 0.8571, 0.1929, 0.7175, 0.5579, 0.6897, 0.5602, 0.6896, 0.5343, 0.7173, 0.5375, 0.8172, 0.1901, 0.8551, 0.1774, 0.8569, 0.185, 0.6896, 0.5343, 0.6632, 0.5313, 0.6693, 0.5008, 0.6946, 0.5089, 0.8172, 0.1901, 0.8519, 0.1703, 0.8551, 0.1774, 0.7173, 0.5375, 0.6896, 0.5343, 0.6946, 0.5089, 0.7211, 0.5174, 0.8172, 0.1901, 0.8474, 0.1639, 0.8519, 0.1703, 0.7471, 0.5407, 0.7173, 0.5375, 0.7211, 0.5174, 0.7498, 0.5264, 0.8172, 0.1901, 0.8417, 0.1585, 0.8474, 0.1639, 0.8172, 0.1901, 0.835, 0.1543, 0.8417, 0.1585, 0.7812, 0.5442, 0.7471, 0.5407, 0.7498, 0.5264, 0.7825, 0.5365, 0.4268, 0.1057, 0.4335, 0.148, 0.4002, 0.1519, 0.3953, 0.1096, 0.8172, 0.1901, 0.8277, 0.1515, 0.835, 0.1543, 0.4211, 0.06305, 0.4268, 0.1057, 0.3953, 0.1096, 0.3908, 0.06626, 0.8172, 0.1901, 0.82, 0.1502, 0.8277, 0.1515, 0.4173, 0.01968, 0.4211, 0.06305, 0.3908, 0.06626, 0.3878, 0.02172, 0.8172, 0.1901, 0.8122, 0.1505, 0.82, 0.1502, 0.3908, 0.06626, 0.3953, 0.1096, 0.3634, 0.1118, 0.3602, 0.06818, 0.8172, 0.1901, 0.8045, 0.1522, 0.8122, 0.1505, 0.3878, 0.02172, 0.3908, 0.06626, 0.3602, 0.06818, 0.3581, 0.02308, 0.8172, 0.1901, 0.7974, 0.1554, 0.8045, 0.1522, 0.6946, 0.5089, 0.6693, 0.5008, 0.6812, 0.4721, 0.7044, 0.485, 0.8172, 0.1901, 0.791, 0.1599, 0.7974, 0.1554, 0.7211, 0.5174, 0.6946, 0.5089, 0.7044, 0.485, 0.7288, 0.4985, 0.8172, 0.1901, 0.7856, 0.1656, 0.791, 0.1599, 0.7498, 0.5264, 0.7211, 0.5174, 0.7288, 0.4985, 0.7551, 0.5129, 0.8172, 0.1901, 0.7815, 0.1723, 0.7856, 0.1656, 0.8172, 0.1901, 0.7787, 0.1796, 0.7815, 0.1723, 0.7825, 0.5365, 0.7498, 0.5264, 0.7551, 0.5129, 0.7853, 0.5291, 0.3953, 0.1096, 0.4002, 0.1519, 0.3668, 0.1542, 0.3634, 0.1118, 0.8172, 0.1901, 0.7774, 0.1873, 0.7787, 0.1796, 0.7551, 0.5129, 0.7288, 0.4985, 0.74, 0.4814, 0.763, 0.5007, 0.8172, 0.1901, 0.7776, 0.1951, 0.7774, 0.1873, 0.8172, 0.1901, 0.7793, 0.2028, 0.7776, 0.1951, 0.7853, 0.5291, 0.7551, 0.5129, 0.763, 0.5007, 0.7894, 0.5225, 0.3634, 0.1118, 0.3668, 0.1542, 0.3335, 0.1554, 0.3314, 0.1129, 0.8172, 0.1901, 0.7825, 0.2099, 0.7793, 0.2028, 0.3602, 0.06818, 0.3634, 0.1118, 0.3314, 0.1129, 0.3294, 0.06924, 0.8172, 0.1901, 0.7871, 0.2163, 0.7825, 0.2099, 0.3581, 0.02308, 0.3602, 0.06818, 0.3294, 0.06924, 0.3281, 0.02392, 0.7831, 0.256, 0.7688, 0.2823, 0.7517, 0.271, 0.7709, 0.2481, 0.7044, 0.485, 0.6812, 0.4721, 0.6984, 0.4462, 0.7187, 0.4634, 0.7688, 0.2823, 0.7553, 0.3067, 0.7338, 0.2924, 0.7517, 0.271, 0.7288, 0.4985, 0.7044, 0.485, 0.7187, 0.4634, 0.74, 0.4814, 0.7553, 0.3067, 0.7425, 0.3299, 0.7166, 0.3126, 0.7338, 0.2924, 0.7187, 0.4634, 0.6984, 0.4462, 0.7204, 0.4242, 0.737, 0.4451, 0.4524, 0.4904, 0.4574, 0.4482, 0.4891, 0.4547, 0.4829, 0.4944, 0.74, 0.4814, 0.7187, 0.4634, 0.737, 0.4451, 0.7543, 0.4669, 0.4574, 0.4482, 0.4629, 0.4066, 0.4947, 0.4154, 0.4891, 0.4547, 0.763, 0.5007, 0.74, 0.4814, 0.7543, 0.4669, 0.7731, 0.4902, 0.4629, 0.4066, 0.4691, 0.3642, 0.5005, 0.3744, 0.4947, 0.4154, 0.7994, 0.2259, 0.7831, 0.256, 0.7709, 0.2481, 0.7928, 0.2217, 0.7894, 0.5225, 0.763, 0.5007, 0.7731, 0.4902, 0.7948, 0.5168, 0.3314, 0.1129, 0.3335, 0.1554, 0.3003, 0.156, 0.2993, 0.1135, 0.4261, 0.4438, 0.431, 0.401, 0.4629, 0.4066, 0.4574, 0.4482, 0.3294, 0.06924, 0.3314, 0.1129, 0.2993, 0.1135, 0.2984, 0.06975, 0.431, 0.401, 0.4364, 0.3581, 0.4691, 0.3642, 0.4629, 0.4066, 0.3281, 0.02392, 0.3294, 0.06924, 0.2984, 0.06975, 0.298, 0.02435, 0.8067, 0.2287, 0.7967, 0.2614, 0.7831, 0.256, 0.7994, 0.2259, 0.2984, 0.06975, 0.2993, 0.1135, 0.2671, 0.1135, 0.2673, 0.06979, 0.7967, 0.2614, 0.7877, 0.29, 0.7688, 0.2823, 0.7831, 0.256, 0.298, 0.02435, 0.2984, 0.06975, 0.2673, 0.06979, 0.2677, 0.02442, 0.7877, 0.29, 0.7793, 0.3165, 0.7553, 0.3067, 0.7688, 0.2823, 0.737, 0.4451, 0.7204, 0.4242, 0.7463, 0.407, 0.7584, 0.4306, 0.7793, 0.3165, 0.7712, 0.3418, 0.7425, 0.3299, 0.7553, 0.3067, 0.7543, 0.4669, 0.737, 0.4451, 0.7584, 0.4306, 0.7712, 0.4554, 0.4218, 0.4874, 0.4261, 0.4438, 0.4574, 0.4482, 0.4524, 0.4904, 0.7731, 0.4902, 0.7543, 0.4669, 0.7712, 0.4554, 0.7851, 0.482, 0.8077, 0.2938, 0.8047, 0.3215, 0.7793, 0.3165, 0.7877, 0.29, 0.8047, 0.3215, 0.8017, 0.3479, 0.7712, 0.3418, 0.7793, 0.3165, 0.7948, 0.5168, 0.7731, 0.4902, 0.7851, 0.482, 0.8012, 0.5122, 0.2993, 0.1135, 0.3003, 0.156, 0.2671, 0.156, 0.2671, 0.1135, 0.3912, 0.4853, 0.3949, 0.4408, 0.4261, 0.4438, 0.4218, 0.4874, 0.7851, 0.482, 0.7712, 0.4554, 0.79, 0.4474, 0.7985, 0.4762, 0.3949, 0.4408, 0.3989, 0.3974, 0.431, 0.401, 0.4261, 0.4438, 0.3989, 0.3974, 0.4031, 0.3546, 0.4364, 0.3581, 0.431, 0.401, 0.8012, 0.5122, 0.7851, 0.482, 0.7985, 0.4762, 0.8083, 0.509, 0.2671, 0.1135, 0.2671, 0.156, 0.234, 0.1557, 0.235, 0.1132, 0.8144, 0.23, 0.8109, 0.264, 0.7967, 0.2614, 0.8067, 0.2287, 0.2673, 0.06979, 0.2671, 0.1135, 0.235, 0.1132, 0.2361, 0.06946, 0.8109, 0.264, 0.8077, 0.2938, 0.7877, 0.29, 0.7967, 0.2614, 0.2677, 0.02442, 0.2673, 0.06979, 0.2361, 0.06946, 0.2374, 0.02415, 0.3668, 0.3952, 0.3698, 0.3525, 0.4031, 0.3546, 0.3989, 0.3974, 0.7584, 0.4306, 0.7463, 0.407, 0.775, 0.3951, 0.7823, 0.4207, 0.8223, 0.2297, 0.8255, 0.2638, 0.8109, 0.264, 0.8144, 0.23, 0.7712, 0.4554, 0.7584, 0.4306, 0.7823, 0.4207, 0.79, 0.4474, 0.8255, 0.2638, 0.8281, 0.2937, 0.8077, 0.2938, 0.8109, 0.264, 0.8281, 0.2937, 0.8305, 0.3214, 0.8047, 0.3215, 0.8077, 0.2938, 0.7823, 0.4207, 0.775, 0.3951, 0.8055, 0.389, 0.8077, 0.4155, 0.8305, 0.3214, 0.8328, 0.3479, 0.8017, 0.3479, 0.8047, 0.3215, 0.79, 0.4474, 0.7823, 0.4207, 0.8077, 0.4155, 0.81, 0.4433, 0.3607, 0.4838, 0.3637, 0.4389, 0.3949, 0.4408, 0.3912, 0.4853, 0.7985, 0.4762, 0.79, 0.4474, 0.81, 0.4433, 0.8127, 0.4731, 0.3637, 0.4389, 0.3668, 0.3952, 0.3989, 0.3974, 0.3949, 0.4408, 0.3302, 0.4827, 0.3324, 0.4376, 0.3637, 0.4389, 0.3607, 0.4838, 0.8083, 0.509, 0.7985, 0.4762, 0.8127, 0.4731, 0.816, 0.5073, 0.235, 0.1132, 0.234, 0.1557, 0.2008, 0.1551, 0.2028, 0.1124, 0.3324, 0.4376, 0.3345, 0.3939, 0.3668, 0.3952, 0.3637, 0.4389, 0.2361, 0.06946, 0.235, 0.1132, 0.2028, 0.1124, 0.2049, 0.06871, 0.3345, 0.3939, 0.3365, 0.3513, 0.3698, 0.3525, 0.3668, 0.3952, 0.2374, 0.02415, 0.2361, 0.06946, 0.2049, 0.06871, 0.207, 0.02353, 0.2028, 0.1124, 0.2008, 0.1551, 0.1675, 0.1538, 0.1706, 0.1111, 0.8299, 0.228, 0.8397, 0.2608, 0.8255, 0.2638, 0.8223, 0.2297, 0.2049, 0.06871, 0.2028, 0.1124, 0.1706, 0.1111, 0.1738, 0.06746, 0.8397, 0.2608, 0.8481, 0.2895, 0.8281, 0.2937, 0.8255, 0.2638, 0.207, 0.02353, 0.2049, 0.06871, 0.1738, 0.06746, 0.1766, 0.02251, 0.8481, 0.2895, 0.8559, 0.3163, 0.8305, 0.3214, 0.8281, 0.2937, 0.8077, 0.4155, 0.8055, 0.389, 0.8366, 0.389, 0.8335, 0.4154, 0.8559, 0.3163, 0.8633, 0.3418, 0.8328, 0.3479, 0.8305, 0.3214, 0.81, 0.4433, 0.8077, 0.4155, 0.8335, 0.4154, 0.8304, 0.4431, 0.867, 0.2816, 0.8798, 0.3063, 0.8559, 0.3163, 0.8481, 0.2895, 0.8127, 0.4731, 0.81, 0.4433, 0.8304, 0.4431, 0.8272, 0.4729, 0.8798, 0.3063, 0.892, 0.3299, 0.8633, 0.3418, 0.8559, 0.3163, 0.2997, 0.4821, 0.3011, 0.4369, 0.3324, 0.4376, 0.3302, 0.4827, 0.816, 0.5073, 0.8127, 0.4731, 0.8272, 0.4729, 0.8238, 0.507, 0.8304, 0.4431, 0.8335, 0.4154, 0.8589, 0.4204, 0.8505, 0.4469, 0.3011, 0.4369, 0.3023, 0.3932, 0.3345, 0.3939, 0.3324, 0.4376, 0.8272, 0.4729, 0.8304, 0.4431, 0.8505, 0.4469, 0.8415, 0.4756, 0.3023, 0.3932, 0.3033, 0.3506, 0.3365, 0.3513, 0.3345, 0.3939, 0.8371, 0.2248, 0.8531, 0.255, 0.8397, 0.2608, 0.8299, 0.228, 0.8238, 0.507, 0.8272, 0.4729, 0.8415, 0.4756, 0.8315, 0.5083, 0.1706, 0.1111, 0.1675, 0.1538, 0.1342, 0.1517, 0.1386, 0.1089, 0.8531, 0.255, 0.867, 0.2816, 0.8481, 0.2895, 0.8397, 0.2608, 0.1738, 0.06746, 0.1706, 0.1111, 0.1386, 0.1089, 0.1426, 0.06549, 0.2701, 0.3929, 0.2702, 0.3504, 0.3033, 0.3506, 0.3023, 0.3932, 0.1766, 0.02251, 0.1738, 0.06746, 0.1426, 0.06549, 0.1462, 0.02101, 0.8434, 0.2203, 0.8651, 0.2468, 0.8531, 0.255, 0.8371, 0.2248, 0.8335, 0.4154, 0.8366, 0.389, 0.8671, 0.3951, 0.8589, 0.4204, 0.8651, 0.2468, 0.8839, 0.2701, 0.867, 0.2816, 0.8531, 0.255, 0.1462, 0.02101, 0.1426, 0.06549, 0.1115, 0.06247, 0.1158, 0.01891, 0.8839, 0.2701, 0.9013, 0.2919, 0.8798, 0.3063, 0.867, 0.2816, 0.8589, 0.4204, 0.8671, 0.3951, 0.8958, 0.407, 0.8829, 0.4302, 0.9013, 0.2919, 0.9178, 0.3127, 0.892, 0.3299, 0.8798, 0.3063, 0.8505, 0.4469, 0.8589, 0.4204, 0.8829, 0.4302, 0.8694, 0.4546, 0.2692, 0.4817, 0.2699, 0.4365, 0.3011, 0.4369, 0.2997, 0.4821, 0.8415, 0.4756, 0.8505, 0.4469, 0.8694, 0.4546, 0.8551, 0.4809, 0.2699, 0.4365, 0.2701, 0.3929, 0.3023, 0.3932, 0.3011, 0.4369, 0.2389, 0.4817, 0.2387, 0.4365, 0.2699, 0.4365, 0.2692, 0.4817, 0.8315, 0.5083, 0.8415, 0.4756, 0.8551, 0.4809, 0.8388, 0.5111, 0.1386, 0.1089, 0.1342, 0.1517, 0.101, 0.148, 0.1066, 0.1052, 0.2387, 0.4365, 0.238, 0.3929, 0.2701, 0.3929, 0.2699, 0.4365, 0.1426, 0.06549, 0.1386, 0.1089, 0.1066, 0.1052, 0.1115, 0.06247, 0.238, 0.3929, 0.2371, 0.3504, 0.2702, 0.3504, 0.2701, 0.3929, 0.8388, 0.5111, 0.8551, 0.4809, 0.8673, 0.4888, 0.8455, 0.5152, 0.1066, 0.1052, 0.101, 0.148, 0.06851, 0.1417, 0.07483, 0.0994, 0.8488, 0.2146, 0.8752, 0.2364, 0.8651, 0.2468, 0.8434, 0.2203, 0.1115, 0.06247, 0.1066, 0.1052, 0.07483, 0.0994, 0.08034, 0.05797, 0.8752, 0.2364, 0.8982, 0.2556, 0.8839, 0.2701, 0.8651, 0.2468, 0.1158, 0.01891, 0.1115, 0.06247, 0.08034, 0.05797, 0.08533, 0.01599, 0.8982, 0.2556, 0.9195, 0.2735, 0.9013, 0.2919, 0.8839, 0.2701, 0.8829, 0.4302, 0.8958, 0.407, 0.9216, 0.4242, 0.9044, 0.4445, 0.9195, 0.2735, 0.9398, 0.2907, 0.9178, 0.3127, 0.9013, 0.2919, 0.8694, 0.4546, 0.8829, 0.4302, 0.9044, 0.4445, 0.8865, 0.4658, 0.9094, 0.2385, 0.9338, 0.2519, 0.9195, 0.2735, 0.8982, 0.2556, 0.8551, 0.4809, 0.8694, 0.4546, 0.8865, 0.4658, 0.8673, 0.4888, 0.9338, 0.2519, 0.9571, 0.2648, 0.9398, 0.2907, 0.9195, 0.2735, 0.2087, 0.4821, 0.2077, 0.4369, 0.2387, 0.4365, 0.2389, 0.4817, 0.8865, 0.4658, 0.9044, 0.4445, 0.9228, 0.4627, 0.901, 0.4801, 0.2077, 0.4369, 0.2059, 0.3934, 0.238, 0.3929, 0.2387, 0.4365, 0.8673, 0.4888, 0.8865, 0.4658, 0.901, 0.4801, 0.8777, 0.499, 0.2059, 0.3934, 0.2039, 0.3509, 0.2371, 0.3504, 0.238, 0.3929, 0.853, 0.2079, 0.8831, 0.2242, 0.8752, 0.2364, 0.8488, 0.2146, 0.8455, 0.5152, 0.8673, 0.4888, 0.8777, 0.499, 0.8512, 0.5206, 0.07483, 0.0994, 0.06851, 0.1417, 0.0373, 0.1313, 0.04312, 0.09062, 0.8831, 0.2242, 0.9094, 0.2385, 0.8982, 0.2556, 0.8752, 0.2364, 0.08034, 0.05797, 0.07483, 0.0994, 0.04312, 0.09062, 0.04883, 0.05149, 0.1739, 0.3945, 0.1707, 0.3521, 0.2039, 0.3509, 0.2059, 0.3934, 0.08533, 0.01599, 0.08034, 0.05797, 0.04883, 0.05149, 0.05492, 0.01196, 0.8558, 0.2006, 0.8885, 0.2107, 0.8831, 0.2242, 0.853, 0.2079, 0.9044, 0.4445, 0.9216, 0.4242, 0.9436, 0.4462, 0.9228, 0.4627, 0.8885, 0.2107, 0.9171, 0.2196, 0.9094, 0.2385, 0.8831, 0.2242, 0.05492, 0.01196, 0.04883, 0.05149, 0.01641, 0.04258, 0.02458, 0.006302, 0.9171, 0.2196, 0.9437, 0.228, 0.9338, 0.2519, 0.9094, 0.2385, 0.9228, 0.4627, 0.9436, 0.4462, 0.9609, 0.4721, 0.9372, 0.4842, 0.9437, 0.228, 0.969, 0.2361, 0.9571, 0.2648, 0.9338, 0.2519, 0.901, 0.4801, 0.9228, 0.4627, 0.9372, 0.4842, 0.9125, 0.497, 0.1787, 0.4828, 0.1768, 0.4379, 0.2077, 0.4369, 0.2087, 0.4821, 0.8777, 0.499, 0.901, 0.4801, 0.9125, 0.497, 0.886, 0.5109, 0.1768, 0.4379, 0.1739, 0.3945, 0.2059, 0.3934, 0.2077, 0.4369, 0.1488, 0.4841, 0.1462, 0.4398, 0.1768, 0.4379, 0.1787, 0.4828, 0.8512, 0.5206, 0.8777, 0.499, 0.886, 0.5109, 0.8557, 0.527, 0.04312, 0.09062, 0.0373, 0.1313, 0.00778, 0.1145, 0.01073, 0.07876, 0.1462, 0.4398, 0.142, 0.3967, 0.1739, 0.3945, 0.1768, 0.4379, 0.04883, 0.05149, 0.04312, 0.09062, 0.01073, 0.07876, 0.01641, 0.04258, 0.142, 0.3967, 0.1374, 0.3544, 0.1707, 0.3521, 0.1739, 0.3945, 0.8557, 0.527, 0.886, 0.5109, 0.8917, 0.5243, 0.8589, 0.5341, 0.6397, 0.5641, 0.6445, 0.5992, 0.6157, 0.6183, 0.6075, 0.5778, 0.8571, 0.1929, 0.8911, 0.1964, 0.8885, 0.2107, 0.8558, 0.2006, 0.6325, 0.5296, 0.6397, 0.5641, 0.6075, 0.5778, 0.6012, 0.5399, 0.8911, 0.1964, 0.921, 0.1996, 0.9171, 0.2196, 0.8885, 0.2107, 0.6236, 0.4958, 0.6325, 0.5296, 0.6012, 0.5399, 0.5952, 0.5019, 0.921, 0.1996, 0.9486, 0.2026, 0.9437, 0.228, 0.9171, 0.2196, 0.9372, 0.4842, 0.9609, 0.4721, 0.9728, 0.5008, 0.9472, 0.5081, 0.9486, 0.2026, 0.975, 0.2056, 0.969, 0.2361, 0.9437, 0.228, 0.9125, 0.497, 0.9372, 0.4842, 0.9472, 0.5081, 0.9205, 0.5158, 0.8909, 0.1818, 0.9208, 0.1791, 0.921, 0.1996, 0.8911, 0.1964, 0.886, 0.5109, 0.9125, 0.497, 0.9205, 0.5158, 0.8917, 0.5243, 0.9208, 0.1791, 0.9485, 0.1767, 0.9486, 0.2026, 0.921, 0.1996, 0.9485, 0.1767, 0.975, 0.1745, 0.975, 0.2056, 0.9486, 0.2026, 0.9205, 0.5158, 0.9472, 0.5081, 0.9524, 0.5334, 0.9246, 0.5358, 0.1193, 0.486, 0.1158, 0.4431, 0.1462, 0.4398, 0.1488, 0.4841, 0.8917, 0.5243, 0.9205, 0.5158, 0.9246, 0.5358, 0.8948, 0.5385, 0.1158, 0.4431, 0.1103, 0.4007, 0.142, 0.3967, 0.1462, 0.4398, 0.1103, 0.4007, 0.1042, 0.3585, 0.1374, 0.3544, 0.142, 0.3967, 0.8589, 0.5341, 0.8917, 0.5243, 0.8948, 0.5385, 0.8607, 0.5417, 0.6075, 0.5778, 0.6157, 0.6183, 0.5844, 0.6298, 0.5768, 0.588, 0.8569, 0.185, 0.8909, 0.1818, 0.8911, 0.1964, 0.8571, 0.1929, 0.6012, 0.5399, 0.6075, 0.5778, 0.5768, 0.588, 0.5706, 0.5471, 0.0852, 0.4482, 0.0791, 0.4073, 0.1103, 0.4007, 0.1158, 0.4431, 0.5952, 0.5019, 0.6012, 0.5399, 0.5706, 0.5471, 0.5662, 0.506, 0.0791, 0.4073, 0.07156, 0.3655, 0.1042, 0.3585, 0.1103, 0.4007, 0.9472, 0.5081, 0.9728, 0.5008, 0.9788, 0.5313, 0.9524, 0.5334, 0.8551, 0.1774, 0.8879, 0.1676, 0.8909, 0.1818, 0.8569, 0.185, 0.8879, 0.1676, 0.9167, 0.1591, 0.9208, 0.1791, 0.8909, 0.1818, 0.5662, 0.506, 0.5706, 0.5471, 0.5403, 0.5521, 0.5368, 0.5089, 0.9167, 0.1591, 0.9434, 0.1514, 0.9485, 0.1767, 0.9208, 0.1791, 0.9524, 0.5334, 0.9788, 0.5313, 0.9788, 0.5624, 0.9525, 0.5593, 0.9434, 0.1514, 0.969, 0.144, 0.975, 0.1745, 0.9485, 0.1767, 0.9246, 0.5358, 0.9524, 0.5334, 0.9525, 0.5593, 0.9248, 0.5562, 0.08998, 0.4894, 0.0852, 0.4482, 0.1158, 0.4431, 0.1193, 0.486, 0.8948, 0.5385, 0.9246, 0.5358, 0.9248, 0.5562, 0.895, 0.553, 0.9334, 0.1275, 0.9571, 0.1153, 0.969, 0.144, 0.9434, 0.1514, 0.06078, 0.4936, 0.05469, 0.4555, 0.0852, 0.4482, 0.08998, 0.4894, 0.8607, 0.5417, 0.8948, 0.5385, 0.895, 0.553, 0.861, 0.5496, 0.5768, 0.588, 0.5844, 0.6298, 0.5517, 0.6367, 0.5456, 0.5945, 0.05469, 0.4555, 0.04837, 0.4175, 0.0791, 0.4073, 0.0852, 0.4482, 0.5706, 0.5471, 0.5768, 0.588, 0.5456, 0.5945, 0.5403, 0.5521, 0.04837, 0.4175, 0.04022, 0.377, 0.07156, 0.3655, 0.0791, 0.4073, 0.8519, 0.1703, 0.8822, 0.1542, 0.8879, 0.1676, 0.8551, 0.1774, 0.861, 0.5496, 0.895, 0.553, 0.8924, 0.5673, 0.8597, 0.5573, 0.5456, 0.5945, 0.5517, 0.6367, 0.5185, 0.6408, 0.514, 0.5984, 0.8822, 0.1542, 0.9087, 0.1403, 0.9167, 0.1591, 0.8879, 0.1676, 0.5403, 0.5521, 0.5456, 0.5945, 0.514, 0.5984, 0.5098, 0.5552, 0.9087, 0.1403, 0.9334, 0.1275, 0.9434, 0.1514, 0.9167, 0.1591, 0.5368, 0.5089, 0.5403, 0.5521, 0.5098, 0.5552, 0.5072, 0.5108, 0.8739, 0.1423, 0.8973, 0.1234, 0.9087, 0.1403, 0.8822, 0.1542, 0.9525, 0.5593, 0.9788, 0.5624, 0.9728, 0.5929, 0.9475, 0.5847, 0.8973, 0.1234, 0.919, 0.106, 0.9334, 0.1275, 0.9087, 0.1403, 0.9248, 0.5562, 0.9525, 0.5593, 0.9475, 0.5847, 0.921, 0.5763, 0.919, 0.106, 0.9398, 0.08945, 0.9571, 0.1153, 0.9334, 0.1275, 0.895, 0.553, 0.9248, 0.5562, 0.921, 0.5763, 0.8924, 0.5673, 0.9475, 0.5847, 0.9728, 0.5929, 0.9609, 0.6216, 0.9377, 0.6087, 0.03222, 0.4996, 0.02337, 0.4656, 0.05469, 0.4555, 0.06078, 0.4936, 0.921, 0.5763, 0.9475, 0.5847, 0.9377, 0.6087, 0.9133, 0.5952, 0.02337, 0.4656, 0.01617, 0.4311, 0.04837, 0.4175, 0.05469, 0.4555, 0.8924, 0.5673, 0.921, 0.5763, 0.9133, 0.5952, 0.887, 0.5809, 0.01617, 0.4311, 0.01136, 0.3959, 0.04022, 0.377, 0.04837, 0.4175, 0.8474, 0.1639, 0.8739, 0.1423, 0.8822, 0.1542, 0.8519, 0.1703, 0.8597, 0.5573, 0.8924, 0.5673, 0.887, 0.5809, 0.8569, 0.5646, 0.514, 0.5984, 0.5185, 0.6408, 0.4852, 0.643, 0.4821, 0.6006, 0.6074, 0.9439, 0.613, 0.9048, 0.6455, 0.9166, 0.6398, 0.9528, 0.5098, 0.5552, 0.514, 0.5984, 0.4821, 0.6006, 0.4791, 0.557, 0.613, 0.9048, 0.6188, 0.864, 0.6484, 0.8808, 0.6455, 0.9166, 0.5072, 0.5108, 0.5098, 0.5552, 0.4791, 0.557, 0.4772, 0.5121, 0.8417, 0.1585, 0.8635, 0.1321, 0.8739, 0.1423, 0.8474, 0.1639, 0.4791, 0.557, 0.4821, 0.6006, 0.45, 0.6017, 0.4482, 0.5581, 0.8635, 0.1321, 0.8827, 0.1091, 0.8973, 0.1234, 0.8739, 0.1423, 0.4772, 0.5121, 0.4791, 0.557, 0.4482, 0.5581, 0.4471, 0.5129, 0.8827, 0.1091, 0.9006, 0.08778, 0.919, 0.106, 0.8973, 0.1234, 0.9377, 0.6087, 0.9609, 0.6216, 0.9436, 0.6474, 0.9234, 0.6302, 0.9006, 0.08778, 0.9178, 0.06747, 0.9398, 0.08945, 0.919, 0.106, 0.9133, 0.5952, 0.9377, 0.6087, 0.9234, 0.6302, 0.9021, 0.6123, 0.6013, 0.9835, 0.6074, 0.9439, 0.6398, 0.9528, 0.6317, 0.9891, 0.887, 0.5809, 0.9133, 0.5952, 0.9021, 0.6123, 0.8791, 0.5931, 0.8791, 0.07348, 0.892, 0.0502, 0.9178, 0.06747, 0.9006, 0.08778, 0.5708, 0.9795, 0.5758, 0.9374, 0.6074, 0.9439, 0.6013, 0.9835, 0.8569, 0.5646, 0.887, 0.5809, 0.8791, 0.5931, 0.8527, 0.5713, 0.4821, 0.6006, 0.4852, 0.643, 0.4519, 0.6441, 0.45, 0.6017, 0.5758, 0.9374, 0.5813, 0.896, 0.613, 0.9048, 0.6074, 0.9439, 0.8791, 0.5931, 0.9021, 0.6123, 0.8878, 0.6269, 0.869, 0.6035, 0.5813, 0.896, 0.5876, 0.8536, 0.6188, 0.864, 0.613, 0.9048, 0.835, 0.1543, 0.8513, 0.1242, 0.8635, 0.1321, 0.8417, 0.1585, 0.8527, 0.5713, 0.8791, 0.5931, 0.869, 0.6035, 0.8474, 0.577, 0.45, 0.6017, 0.4519, 0.6441, 0.4189, 0.6448, 0.4179, 0.6022, 0.8513, 0.1242, 0.8657, 0.09788, 0.8827, 0.1091, 0.8635, 0.1321, 0.4482, 0.5581, 0.45, 0.6017, 0.4179, 0.6022, 0.4171, 0.5585, 0.8657, 0.09788, 0.8791, 0.07348, 0.9006, 0.08778, 0.8827, 0.1091, 0.4471, 0.5129, 0.4482, 0.5581, 0.4171, 0.5585, 0.4168, 0.5133, 0.8378, 0.1188, 0.8468, 0.0902, 0.8657, 0.09788, 0.8513, 0.1242, 0.9234, 0.6302, 0.9436, 0.6474, 0.9216, 0.6694, 0.9051, 0.6486, 0.8468, 0.0902, 0.8552, 0.06365, 0.8791, 0.07348, 0.8657, 0.09788, 0.9021, 0.6123, 0.9234, 0.6302, 0.9051, 0.6486, 0.8878, 0.6269, 0.8552, 0.06365, 0.8633, 0.03831, 0.892, 0.0502, 0.8791, 0.07348, 0.9051, 0.6486, 0.9216, 0.6694, 0.8958, 0.6867, 0.8837, 0.663, 0.5404, 0.9766, 0.5446, 0.933, 0.5758, 0.9374, 0.5708, 0.9795, 0.8878, 0.6269, 0.9051, 0.6486, 0.8837, 0.663, 0.8709, 0.6383, 0.5446, 0.933, 0.5495, 0.8902, 0.5813, 0.896, 0.5758, 0.9374, 0.869, 0.6035, 0.8878, 0.6269, 0.8709, 0.6383, 0.857, 0.6118, 0.5495, 0.8902, 0.5551, 0.8474, 0.5876, 0.8536, 0.5813, 0.896, 0.8277, 0.1515, 0.8378, 0.1188, 0.8513, 0.1242, 0.835, 0.1543, 0.8474, 0.577, 0.869, 0.6035, 0.857, 0.6118, 0.841, 0.5815, 0.4179, 0.6022, 0.4189, 0.6448, 0.3858, 0.6448, 0.3858, 0.6023, 0.5135, 0.93, 0.5176, 0.8865, 0.5495, 0.8902, 0.5446, 0.933, 0.4171, 0.5585, 0.4179, 0.6022, 0.3858, 0.6023, 0.3859, 0.5586, 0.5176, 0.8865, 0.5219, 0.8437, 0.5551, 0.8474, 0.5495, 0.8902, 0.4168, 0.5133, 0.4171, 0.5585, 0.3859, 0.5586, 0.3864, 0.5133, 0.82, 0.1502, 0.8235, 0.1162, 0.8378, 0.1188, 0.8277, 0.1515, 0.3859, 0.5586, 0.3858, 0.6023, 0.3536, 0.6019, 0.3547, 0.5582, 0.8235, 0.1162, 0.8267, 0.08636, 0.8468, 0.0902, 0.8378, 0.1188, 0.3864, 0.5133, 0.3859, 0.5586, 0.3547, 0.5582, 0.3559, 0.5131, 0.8267, 0.08636, 0.8298, 0.05867, 0.8552, 0.06365, 0.8468, 0.0902, 0.8837, 0.663, 0.8958, 0.6867, 0.8671, 0.6986, 0.8598, 0.673, 0.8298, 0.05867, 0.8328, 0.03224, 0.8633, 0.03831, 0.8552, 0.06365, 0.8709, 0.6383, 0.8837, 0.663, 0.8598, 0.673, 0.8521, 0.6463, 0.5099, 0.9745, 0.5135, 0.93, 0.5446, 0.933, 0.5404, 0.9766, 0.857, 0.6118, 0.8709, 0.6383, 0.8521, 0.6463, 0.8437, 0.6175, 0.8039, 0.05874, 0.8017, 0.03224, 0.8328, 0.03224, 0.8298, 0.05867, 0.4795, 0.973, 0.4823, 0.928, 0.5135, 0.93, 0.5099, 0.9745, 0.841, 0.5815, 0.857, 0.6118, 0.8437, 0.6175, 0.8339, 0.5848, 0.3858, 0.6023, 0.3858, 0.6448, 0.3528, 0.6444, 0.3536, 0.6019, 0.4823, 0.928, 0.4855, 0.8843, 0.5176, 0.8865, 0.5135, 0.93, 0.8437, 0.6175, 0.8521, 0.6463, 0.8321, 0.6504, 0.8295, 0.6206, 0.4855, 0.8843, 0.4886, 0.8415, 0.5219, 0.8437, 0.5176, 0.8865, 0.8122, 0.1505, 0.8089, 0.1164, 0.8235, 0.1162, 0.82, 0.1502, 0.8339, 0.5848, 0.8437, 0.6175, 0.8295, 0.6206, 0.8262, 0.5865, 0.3536, 0.6019, 0.3528, 0.6444, 0.3197, 0.6439, 0.3214, 0.6012, 0.8089, 0.1164, 0.8063, 0.0865, 0.8267, 0.08636, 0.8235, 0.1162, 0.3547, 0.5582, 0.3536, 0.6019, 0.3214, 0.6012, 0.3234, 0.5575, 0.8063, 0.0865, 0.8039, 0.05874, 0.8298, 0.05867, 0.8267, 0.08636, 0.3559, 0.5131, 0.3547, 0.5582, 0.3234, 0.5575, 0.3253, 0.5125, 0.8045, 0.1522, 0.7947, 0.1194, 0.8089, 0.1164, 0.8122, 0.1505, 0.8598, 0.673, 0.8671, 0.6986, 0.8366, 0.7046, 0.8344, 0.6782, 0.7947, 0.1194, 0.7863, 0.09062, 0.8063, 0.0865, 0.8089, 0.1164, 0.8521, 0.6463, 0.8598, 0.673, 0.8344, 0.6782, 0.8321, 0.6504, 0.7863, 0.09062, 0.7785, 0.06387, 0.8039, 0.05874, 0.8063, 0.0865, 0.8344, 0.6782, 0.8366, 0.7046, 0.8055, 0.7046, 0.8085, 0.6783, 0.7785, 0.06387, 0.7712, 0.03831, 0.8017, 0.03224, 0.8039, 0.05874, 0.8321, 0.6504, 0.8344, 0.6782, 0.8085, 0.6783, 0.8117, 0.6506, 0.449, 0.972, 0.4512, 0.9267, 0.4823, 0.928, 0.4795, 0.973, 0.8295, 0.6206, 0.8321, 0.6504, 0.8117, 0.6506, 0.8149, 0.6208, 0.4512, 0.9267, 0.4533, 0.883, 0.4855, 0.8843, 0.4823, 0.928, 0.4533, 0.883, 0.4554, 0.8403, 0.4886, 0.8415, 0.4855, 0.8843, 0.8262, 0.5865, 0.8295, 0.6206, 0.8149, 0.6208, 0.8184, 0.5868, 0.3214, 0.6012, 0.3197, 0.6439, 0.2865, 0.6428, 0.2892, 0.6, 0.4186, 0.9713, 0.42, 0.926, 0.4512, 0.9267, 0.449, 0.972, 0.3234, 0.5575, 0.3214, 0.6012, 0.2892, 0.6, 0.292, 0.5564, 0.42, 0.926, 0.4212, 0.8822, 0.4533, 0.883, 0.4512, 0.9267, 0.3253, 0.5125, 0.3234, 0.5575, 0.292, 0.5564, 0.2947, 0.5115, 0.4212, 0.8822, 0.4222, 0.8396, 0.4554, 0.8403, 0.4533, 0.883, 0.7974, 0.1554, 0.7814, 0.1251, 0.7947, 0.1194, 0.8045, 0.1522, 0.292, 0.5564, 0.2892, 0.6, 0.2571, 0.5978, 0.2607, 0.5545, 0.7814, 0.1251, 0.7675, 0.09856, 0.7863, 0.09062, 0.7947, 0.1194, 0.2947, 0.5115, 0.292, 0.5564, 0.2607, 0.5545, 0.2641, 0.5101, 0.7675, 0.09856, 0.7546, 0.07385, 0.7785, 0.06387, 0.7863, 0.09062, 0.8085, 0.6783, 0.8055, 0.7046, 0.775, 0.6986, 0.7831, 0.6733, 0.7546, 0.07385, 0.7425, 0.05021, 0.7712, 0.03831, 0.7785, 0.06387, 0.8117, 0.6506, 0.8085, 0.6783, 0.7831, 0.6733, 0.7916, 0.6468, 0.7506, 0.11, 0.7332, 0.08829, 0.7546, 0.07385, 0.7675, 0.09856, 0.8149, 0.6208, 0.8117, 0.6506, 0.7916, 0.6468, 0.8006, 0.6182, 0.7332, 0.08829, 0.7166, 0.06748, 0.7425, 0.05021, 0.7546, 0.07385, 0.3882, 0.971, 0.3888, 0.9257, 0.42, 0.926, 0.4186, 0.9713, 0.8184, 0.5868, 0.8149, 0.6208, 0.8006, 0.6182, 0.8107, 0.5855, 0.2892, 0.6, 0.2865, 0.6428, 0.2532, 0.6407, 0.2571, 0.5978, 0.3888, 0.9257, 0.3891, 0.8819, 0.4212, 0.8822, 0.42, 0.926, 0.8006, 0.6182, 0.7916, 0.6468, 0.7727, 0.6391, 0.7871, 0.6128, 0.3891, 0.8819, 0.3891, 0.8393, 0.4222, 0.8396, 0.4212, 0.8822, 0.791, 0.1599, 0.7694, 0.1334, 0.7814, 0.1251, 0.7974, 0.1554, 0.8107, 0.5855, 0.8006, 0.6182, 0.7871, 0.6128, 0.8033, 0.5827, 0.2571, 0.5978, 0.2532, 0.6407, 0.2201, 0.637, 0.225, 0.5943, 0.7694, 0.1334, 0.7506, 0.11, 0.7675, 0.09856, 0.7814, 0.1251, 0.2607, 0.5545, 0.2571, 0.5978, 0.225, 0.5943, 0.2294, 0.5516, 0.357, 0.882, 0.356, 0.8394, 0.3891, 0.8393, 0.3891, 0.8819, 0.2641, 0.5101, 0.2607, 0.5545, 0.2294, 0.5516, 0.2334, 0.5081, 0.7856, 0.1656, 0.7593, 0.1438, 0.7694, 0.1334, 0.791, 0.1599, 0.7831, 0.6733, 0.775, 0.6986, 0.7463, 0.6867, 0.7592, 0.6635, 0.7593, 0.1438, 0.7363, 0.1246, 0.7506, 0.11, 0.7694, 0.1334, 0.7916, 0.6468, 0.7831, 0.6733, 0.7592, 0.6635, 0.7727, 0.6391, 0.2334, 0.5081, 0.2294, 0.5516, 0.198, 0.5473, 0.2028, 0.5053, 0.7363, 0.1246, 0.7149, 0.1066, 0.7332, 0.08829, 0.7506, 0.11, 0.7592, 0.6635, 0.7463, 0.6867, 0.7204, 0.6694, 0.7376, 0.6492, 0.7149, 0.1066, 0.6946, 0.08946, 0.7166, 0.06748, 0.7332, 0.08829, 0.7727, 0.6391, 0.7592, 0.6635, 0.7376, 0.6492, 0.7556, 0.6279, 0.3579, 0.9711, 0.3577, 0.9257, 0.3888, 0.9257, 0.3882, 0.971, 0.7871, 0.6128, 0.7727, 0.6391, 0.7556, 0.6279, 0.7749, 0.6049, 0.3577, 0.9257, 0.357, 0.882, 0.3891, 0.8819, 0.3888, 0.9257, 0.3278, 0.9714, 0.3267, 0.9261, 0.3577, 0.9257, 0.3579, 0.9711, 0.8033, 0.5827, 0.7871, 0.6128, 0.7749, 0.6049, 0.7967, 0.5786, 0.225, 0.5943, 0.2201, 0.637, 0.1874, 0.631, 0.1929, 0.5887, 0.3267, 0.9261, 0.3249, 0.8824, 0.357, 0.882, 0.3577, 0.9257, 0.2294, 0.5516, 0.225, 0.5943, 0.1929, 0.5887, 0.198, 0.5473, 0.3249, 0.8824, 0.3229, 0.8399, 0.356, 0.8394, 0.357, 0.882, 0.7967, 0.5786, 0.7749, 0.6049, 0.7644, 0.5948, 0.791, 0.5732, 0.1929, 0.5887, 0.1874, 0.631, 0.1557, 0.6211, 0.1608, 0.5803, 0.7815, 0.1723, 0.7513, 0.156, 0.7593, 0.1438, 0.7856, 0.1656, 0.198, 0.5473, 0.1929, 0.5887, 0.1608, 0.5803, 0.1661, 0.5411, 0.7513, 0.156, 0.725, 0.1416, 0.7363, 0.1246, 0.7593, 0.1438, 0.2028, 0.5053, 0.198, 0.5473, 0.1661, 0.5411, 0.1721, 0.5014, 0.725, 0.1416, 0.7006, 0.1282, 0.7149, 0.1066, 0.7363, 0.1246, 0.7376, 0.6492, 0.7204, 0.6694, 0.6984, 0.6474, 0.7193, 0.6309, 0.7006, 0.1282, 0.6774, 0.1153, 0.6946, 0.08946, 0.7149, 0.1066, 0.7556, 0.6279, 0.7376, 0.6492, 0.7193, 0.6309, 0.7411, 0.6136, 0.7173, 0.1605, 0.6908, 0.1521, 0.7006, 0.1282, 0.725, 0.1416, 0.7749, 0.6049, 0.7556, 0.6279, 0.7411, 0.6136, 0.7644, 0.5948, 0.6908, 0.1521, 0.6655, 0.144, 0.6774, 0.1153, 0.7006, 0.1282, 0.2978, 0.9722, 0.2959, 0.9271, 0.3267, 0.9261, 0.3278, 0.9714, 0.8211, 0.5469, 0.7864, 0.5668, 0.7832, 0.5597, 0.2959, 0.9271, 0.293, 0.8836, 0.3249, 0.8824, 0.3267, 0.9261, 0.293, 0.8836, 0.2897, 0.8411, 0.3229, 0.8399, 0.3249, 0.8824, 0.8211, 0.5469, 0.7832, 0.5597, 0.7814, 0.552, 0.8211, 0.5469, 0.7814, 0.552, 0.7812, 0.5442, 0.7787, 0.1796, 0.746, 0.1695, 0.7513, 0.156, 0.7815, 0.1723, 0.746, 0.1695, 0.7173, 0.1605, 0.725, 0.1416, 0.7513, 0.156, 0.8211, 0.5469, 0.7812, 0.5442, 0.7825, 0.5365, 0.8211, 0.5469, 0.7825, 0.5365, 0.7853, 0.5291, 0.2611, 0.8857, 0.2564, 0.8433, 0.2897, 0.8411, 0.293, 0.8836, 0.8211, 0.5469, 0.7853, 0.5291, 0.7894, 0.5225, 0.7774, 0.1873, 0.7433, 0.1838, 0.746, 0.1695, 0.7787, 0.1796, 0.7433, 0.1838, 0.7135, 0.1806, 0.7173, 0.1605, 0.746, 0.1695, 0.8211, 0.5469, 0.7894, 0.5225, 0.7948, 0.5168, 0.8211, 0.5469, 0.7948, 0.5168, 0.8012, 0.5122, 0.7135, 0.1806, 0.6858, 0.1775, 0.6908, 0.1521, 0.7173, 0.1605, 0.6858, 0.1775, 0.6594, 0.1745, 0.6655, 0.144, 0.6908, 0.1521, 0.8211, 0.5469, 0.8012, 0.5122, 0.8083, 0.509, 0.268, 0.9735, 0.2654, 0.929, 0.2959, 0.9271, 0.2978, 0.9722, 0.8211, 0.5469, 0.8083, 0.509, 0.816, 0.5073, 0.8211, 0.5469, 0.816, 0.5073, 0.8238, 0.507, 0.2654, 0.929, 0.2611, 0.8857, 0.293, 0.8836, 0.2959, 0.9271, 0.2385, 0.9754, 0.235, 0.9321, 0.2654, 0.929, 0.268, 0.9735, 0.8211, 0.5469, 0.8238, 0.507, 0.8315, 0.5083, 0.235, 0.9321, 0.2296, 0.8896, 0.2611, 0.8857, 0.2654, 0.929, 0.8211, 0.5469, 0.8315, 0.5083, 0.8388, 0.5111, 0.8211, 0.5469, 0.8388, 0.5111, 0.8455, 0.5152, 0.2296, 0.8896, 0.2232, 0.8474, 0.2564, 0.8433, 0.2611, 0.8857, 0.7776, 0.1951, 0.7435, 0.1983, 0.7433, 0.1838, 0.7774, 0.1873, 0.8211, 0.5469, 0.8455, 0.5152, 0.8512, 0.5206, 0.7435, 0.1983, 0.7136, 0.201, 0.7135, 0.1806, 0.7433, 0.1838, 0.8211, 0.5469, 0.8512, 0.5206, 0.8557, 0.527, 0.8211, 0.5469, 0.8557, 0.527, 0.8589, 0.5341, 0.7136, 0.201, 0.6859, 0.2034, 0.6858, 0.1775, 0.7135, 0.1806, 0.6859, 0.2034, 0.6594, 0.2056, 0.6594, 0.1745, 0.6858, 0.1775, 0.8211, 0.5469, 0.8589, 0.5341, 0.8607, 0.5417, 0.7178, 0.221, 0.691, 0.2288, 0.6859, 0.2034, 0.7136, 0.201, 0.8211, 0.5469, 0.8607, 0.5417, 0.861, 0.5496, 0.8211, 0.5469, 0.861, 0.5496, 0.8597, 0.5573, 0.691, 0.2288, 0.6655, 0.2361, 0.6594, 0.2056, 0.6859, 0.2034, 0.2093, 0.9783, 0.2049, 0.9371, 0.235, 0.9321, 0.2385, 0.9754, 0.8211, 0.5469, 0.8597, 0.5573, 0.8569, 0.5646, 0.8211, 0.5469, 0.8569, 0.5646, 0.8527, 0.5713, 0.2049, 0.9371, 0.1985, 0.896, 0.2296, 0.8896, 0.235, 0.9321, 0.8211, 0.5469, 0.8527, 0.5713, 0.8474, 0.577, 0.1985, 0.896, 0.1905, 0.8543, 0.2232, 0.8474, 0.2296, 0.8896, 0.7793, 0.2028, 0.7465, 0.2126, 0.7435, 0.1983, 0.7776, 0.1951, 0.8211, 0.5469, 0.8474, 0.577, 0.841, 0.5815, 0.8211, 0.5469, 0.841, 0.5815, 0.8339, 0.5848, 0.7465, 0.2126, 0.7178, 0.221, 0.7136, 0.201, 0.7435, 0.1983, 0.8211, 0.5469, 0.8339, 0.5848, 0.8262, 0.5865, 0.1682, 0.9066, 0.1588, 0.8655, 0.1905, 0.8543, 0.1985, 0.896, 0.7825, 0.2099, 0.7523, 0.2259, 0.7465, 0.2126, 0.7793, 0.2028, 0.8211, 0.5469, 0.8262, 0.5865, 0.8184, 0.5868, 0.8211, 0.5469, 0.8184, 0.5868, 0.8107, 0.5855, 0.7523, 0.2259, 0.7257, 0.2398, 0.7178, 0.221, 0.7465, 0.2126, 0.7257, 0.2398, 0.701, 0.2526, 0.691, 0.2288, 0.7178, 0.221, 0.8211, 0.5469, 0.8107, 0.5855, 0.8033, 0.5827, 0.701, 0.2526, 0.6774, 0.2648, 0.6655, 0.2361, 0.691, 0.2288, 0.8211, 0.5469, 0.8033, 0.5827, 0.7967, 0.5786, 0.8211, 0.5469, 0.7967, 0.5786, 0.791, 0.5732, 0.1805, 0.9824, 0.1746, 0.9444, 0.2049, 0.9371, 0.2093, 0.9783, 0.7411, 0.6136, 0.7193, 0.6309, 0.7048, 0.6095, 0.7296, 0.5967, 0.1746, 0.9444, 0.1682, 0.9066, 0.1985, 0.896, 0.2049, 0.9371, 0.7372, 0.2567, 0.7154, 0.2741, 0.701, 0.2526, 0.7257, 0.2398, 0.7644, 0.5948, 0.7411, 0.6136, 0.7296, 0.5967, 0.7562, 0.5828, 0.7154, 0.2741, 0.6946, 0.2907, 0.6774, 0.2648, 0.701, 0.2526, 0.1523, 0.9884, 0.1435, 0.9549, 0.1746, 0.9444, 0.1805, 0.9824, 0.791, 0.5732, 0.7644, 0.5948, 0.7562, 0.5828, 0.7864, 0.5668, 0.1608, 0.5803, 0.1557, 0.6211, 0.1251, 0.605, 0.1279, 0.569, 0.1435, 0.9549, 0.1363, 0.9207, 0.1682, 0.9066, 0.1746, 0.9444, 0.8211, 0.5469, 0.791, 0.5732, 0.7864, 0.5668, 0.1661, 0.5411, 0.1608, 0.5803, 0.1279, 0.569, 0.1334, 0.5325, 0.1363, 0.9207, 0.1315, 0.8859, 0.1588, 0.8655, 0.1682, 0.9066, 0.1721, 0.5014, 0.1661, 0.5411, 0.1334, 0.5325, 0.1414, 0.4958, 0.7871, 0.2163, 0.7605, 0.2379, 0.7523, 0.2259, 0.7825, 0.2099, 0.7193, 0.6309, 0.6984, 0.6474, 0.6812, 0.6216, 0.7048, 0.6095, 0.7605, 0.2379, 0.7372, 0.2567, 0.7257, 0.2398, 0.7523, 0.2259, 0.4222, 0.8396, 0.3891, 0.8393, 0.3871, 0.7423, 0.4215, 0.7423, 0.1042, 0.3585, 0.07156, 0.3655, 0.06551, 0.2543, 0.09805, 0.254, 0.4364, 0.3581, 0.4031, 0.3546, 0.4042, 0.2531, 0.4377, 0.2527, 0.3365, 0.3513, 0.3033, 0.3506, 0.3022, 0.2533, 0.3363, 0.2533, 0.2371, 0.3504, 0.2039, 0.3509, 0.1997, 0.2534, 0.2339, 0.2534, 0.4031, 0.3546, 0.3698, 0.3525, 0.3704, 0.2532, 0.4042, 0.2531, 0.356, 0.8394, 0.3229, 0.8399, 0.3182, 0.7424, 0.3526, 0.7424, 0.1374, 0.3544, 0.1042, 0.3585, 0.09805, 0.254, 0.1315, 0.2537, 0.3891, 0.8393, 0.356, 0.8394, 0.3526, 0.7424, 0.3871, 0.7423, 0.1707, 0.3521, 0.1374, 0.3544, 0.1315, 0.2537, 0.1655, 0.2535, 0.07156, 0.3655, 0.04022, 0.377, 0.03444, 0.2548, 0.06551, 0.2543, 0.04022, 0.377, 0.01136, 0.3959, 0.005405, 0.2559, 0.03444, 0.2548, 0.1905, 0.8543, 0.1588, 0.8655, 0.1537, 0.7453, 0.1842, 0.7441, 0.5219, 0.8437, 0.4886, 0.8415, 0.4903, 0.7422, 0.5243, 0.7421, 0.5551, 0.8474, 0.5219, 0.8437, 0.5243, 0.7421, 0.5579, 0.7418, 0.4554, 0.8403, 0.4222, 0.8396, 0.4215, 0.7423, 0.456, 0.7424, 0.2702, 0.3504, 0.2371, 0.3504, 0.2339, 0.2534, 0.2681, 0.2533, 0.3229, 0.8399, 0.2897, 0.8411, 0.2839, 0.7425, 0.3182, 0.7424, 0.6188, 0.864, 0.5876, 0.8536, 0.5905, 0.7416, 0.6216, 0.7413, 0.5876, 0.8536, 0.5551, 0.8474, 0.5579, 0.7418, 0.5905, 0.7416, 0.6484, 0.8808, 0.6188, 0.864, 0.6216, 0.7413, 0.6507, 0.7403, 0.3698, 0.3525, 0.3365, 0.3513, 0.3363, 0.2533, 0.3704, 0.2532, 0.3033, 0.3506, 0.2702, 0.3504, 0.2681, 0.2533, 0.3022, 0.2533, 0.2564, 0.8433, 0.2232, 0.8474, 0.2165, 0.7433, 0.2498, 0.7428, 0.1588, 0.8655, 0.1315, 0.8859, 0.1244, 0.7467, 0.1537, 0.7453, 0.5005, 0.3744, 0.4691, 0.3642, 0.4705, 0.2521, 0.5022, 0.2513, 0.4886, 0.8415, 0.4554, 0.8403, 0.456, 0.7424, 0.4903, 0.7422, 0.5302, 0.3913, 0.5005, 0.3744, 0.5022, 0.2513, 0.5324, 0.2502, 0.2039, 0.3509, 0.1707, 0.3521, 0.1655, 0.2535, 0.1997, 0.2534, 0.2232, 0.8474, 0.1905, 0.8543, 0.1842, 0.7441, 0.2165, 0.7433, 0.2897, 0.8411, 0.2564, 0.8433, 0.2498, 0.7428, 0.2839, 0.7425, 0.4691, 0.3642, 0.4364, 0.3581, 0.4377, 0.2527, 0.4705, 0.2521, 0.2165, 0.7433, 0.2201, 0.637, 0.2532, 0.6407, 0.2498, 0.7428, 0.3668, 0.1542, 0.3704, 0.2532, 0.3363, 0.2533, 0.3335, 0.1554, 0.2839, 0.7425, 0.2865, 0.6428, 0.3197, 0.6439, 0.3182, 0.7424, 0.2339, 0.2534, 0.1997, 0.2534, 0.2008, 0.1551, 0.234, 0.1557, 0.1997, 0.2534, 0.1655, 0.2535, 0.1675, 0.1538, 0.2008, 0.1551, 0.4519, 0.6441, 0.456, 0.7424, 0.4215, 0.7423, 0.4189, 0.6448, 0.1537, 0.7453, 0.1557, 0.6211, 0.1874, 0.631, 0.1842, 0.7441, 0.1655, 0.2535, 0.1315, 0.2537, 0.1342, 0.1517, 0.1675, 0.1538, 0.4663, 0.1411, 0.4705, 0.2521, 0.4377, 0.2527, 0.4335, 0.148, 0.2498, 0.7428, 0.2532, 0.6407, 0.2865, 0.6428, 0.2839, 0.7425, 0.3528, 0.6444, 0.3858, 0.6448, 0.3871, 0.7423, 0.3526, 0.7424, 0.4974, 0.1294, 0.5022, 0.2513, 0.4705, 0.2521, 0.4663, 0.1411, 0.4519, 0.6441, 0.4852, 0.643, 0.4903, 0.7422, 0.456, 0.7424, 0.5517, 0.6367, 0.5844, 0.6298, 0.5905, 0.7416, 0.5579, 0.7418, 0.03444, 0.2548, 0.005405, 0.2559, 0.00778, 0.1145, 0.0373, 0.1313, 0.5022, 0.2513, 0.4974, 0.1294, 0.5248, 0.1089, 0.5324, 0.2502, 0.5844, 0.6298, 0.6157, 0.6183, 0.6216, 0.7413, 0.5905, 0.7416, 0.1842, 0.7441, 0.1874, 0.631, 0.2201, 0.637, 0.2165, 0.7433, 0.4852, 0.643, 0.5185, 0.6408, 0.5243, 0.7421, 0.4903, 0.7422, 0.4002, 0.1519, 0.4042, 0.2531, 0.3704, 0.2532, 0.3668, 0.1542, 0.6507, 0.7403, 0.6216, 0.7413, 0.6157, 0.6183, 0.6445, 0.5992, 0.3335, 0.1554, 0.3363, 0.2533, 0.3022, 0.2533, 0.3003, 0.156, 0.06551, 0.2543, 0.03444, 0.2548, 0.0373, 0.1313, 0.06851, 0.1417, 0.1244, 0.7467, 0.1251, 0.605, 0.1557, 0.6211, 0.1537, 0.7453, 0.3528, 0.6444, 0.3526, 0.7424, 0.3182, 0.7424, 0.3197, 0.6439, 0.3858, 0.6448, 0.4189, 0.6448, 0.4215, 0.7423, 0.3871, 0.7423, 0.1315, 0.2537, 0.09805, 0.254, 0.101, 0.148, 0.1342, 0.1517, 0.2671, 0.156, 0.3003, 0.156, 0.3022, 0.2533, 0.2681, 0.2533, 0.4335, 0.148, 0.4377, 0.2527, 0.4042, 0.2531, 0.4002, 0.1519, 0.234, 0.1557, 0.2671, 0.156, 0.2681, 0.2533, 0.2339, 0.2534, 0.5185, 0.6408, 0.5517, 0.6367, 0.5579, 0.7418, 0.5243, 0.7421, 0.09805, 0.254, 0.06551, 0.2543, 0.06851, 0.1417, 0.101, 0.148])
me_sphere.use_remesh_preserve_volume = False
me_sphere.use_remesh_preserve_attributes = False
me_sphere.use_mirror_vertex_groups = False
me_sphere.update()

# ---- objects
ob_sphere = bpy.data.objects.new('Sphere', me_sphere)
ob_camera = bpy.data.objects.new('Camera', cam_camera)

# ---- transforms, parenting, visibility, modifiers, constraints
ob_sphere.location = (0.0, 0.0, 0.0)
ob_sphere.scale = (0.5002, 0.5002, 0.5002)
ob_sphere.lineart.crease_threshold = 0.0
_m = ob_sphere.modifiers.new('EdgeSplit', 'EDGE_SPLIT')
ob_camera.location = (7.481, -6.508, 5.344)
ob_camera.rotation_euler = (1.109, 0.01082, 0.8149)
ob_camera.lock_rotations_4d = False
ob_camera.empty_display_type = 'ARROWS'
ob_camera.color = (0.0, 0.0, 0.0, 0.0)
ob_camera.display_type = 'WIRE'
ob_camera.lineart.crease_threshold = 0.0

# ---- collection membership
col_collection_1.objects.link(ob_sphere)
col_collection_1.objects.link(ob_camera)

# ---- scene / render settings (as saved in the file)
scene.camera = ob_camera
scene.frame_start = 1; scene.frame_end = 250; scene.frame_set(1)
scene.render.engine = 'BLENDER_EEVEE_NEXT'
scene.render.image_settings.color_mode = 'RGB'
scene.render.image_settings.compression = 90
scene.render.resolution_percentage = 50
scene.render.dither_intensity = 0.0
scene.render.bake_margin = 2
scene.render.bake_bias = 0.0
scene.cycles.use_denoising = False
scene.cycles.samples = 10
scene.cycles.sampling_pattern = 'TABULATED_SOBOL'
scene.cycles.light_sampling_threshold = 0.0
scene.cycles.use_adaptive_sampling = False
scene.cycles.use_light_tree = False
scene.cycles.blur_glossy = 0.0
scene.cycles.volume_bounces = 1
scene.cycles.pixel_filter_type = 'GAUSSIAN'
scene.cycles.sample_clamp_indirect = 0.0
scene.view_settings.view_transform = 'Standard'
bpy.context.view_layer.update()

# ---- added for rendering (the .blend has no usable light): sun
light_auto_sun = bpy.data.lights.new('AutoSun', 'SUN')
light_auto_sun.energy = 3.0
light_auto_sun.angle = 0.0523599
ob_auto_sun = bpy.data.objects.new('AutoSun', light_auto_sun)
scene.collection.objects.link(ob_auto_sun)
ob_auto_sun.rotation_euler = (0.872665, 0.174533, 0.523599)
bpy.context.view_layer.update()
